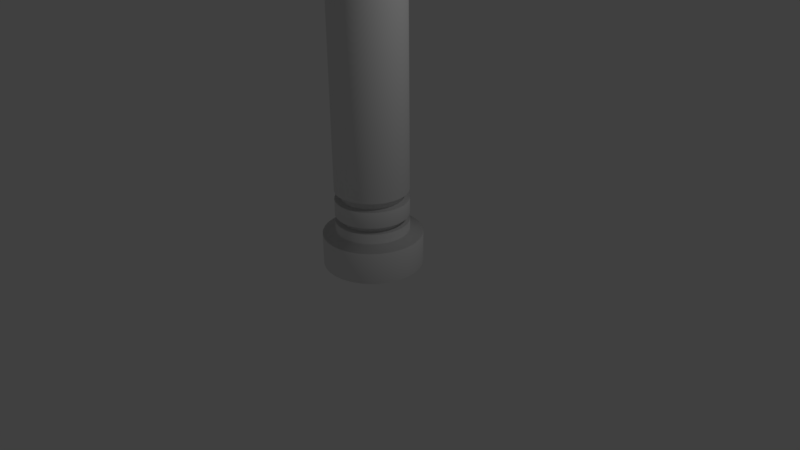 # Source: Column.blend  (saved by Blender 2.77.0; exported with 4.5.12 LTS)
import bpy
from mathutils import Matrix  # noqa: F401  (used for matrix-valued properties, if any)

bpy.ops.wm.read_factory_settings(use_empty=True)
scene = bpy.context.scene
scene.name = 'Scene'

# ---- collections
col_collection_1 = bpy.data.collections.new('Collection 1'); scene.collection.children.link(col_collection_1)

# ---- world
world_world = bpy.data.worlds.new('World'); scene.world = world_world
world_world.color = (0.05088, 0.05088, 0.05088)
world_world.use_sun_shadow = False
world_world.sun_shadow_jitter_overblur = 0.0
world_world.cycles.sampling_method = 'MANUAL'

# ---- cameras
cam_camera = bpy.data.cameras.new('Camera')
cam_camera.clip_end = 100.0
cam_camera.lens = 35.0
cam_camera.sensor_width = 32.0
cam_camera.sensor_height = 18.0
cam_camera.ortho_scale = 7.314
cam_camera.dof.focus_distance = 0.0
cam_camera.dof.aperture_fstop = 128.0

# ---- lights
light_lamp = bpy.data.lights.new('Lamp', 'POINT')
light_lamp.transmission_factor = 0.0
light_lamp.cutoff_distance = 30.0
light_lamp.energy = 100.0
light_lamp.shadow_buffer_clip_start = 1.001
light_lamp.shadow_soft_size = 0.1
light_lamp.shadow_maximum_resolution = 0.006
light_lamp.use_absolute_resolution = True

# ---- meshes
me_cylinder = bpy.data.meshes.new('Cylinder')
me_cylinder.from_pydata([(0.0, 1.0, 1.0), (0.1951, 0.9808, 1.0), (0.3827, 0.9239, 1.0), (0.5556, 0.8315, 1.0), (0.7071, 0.7071, 1.0), (0.8315, 0.5556, 1.0), (0.9239, 0.3827, 1.0), (0.9808, 0.1951, 1.0), (1.0, 7.55e-08, 1.0), (0.9808, -0.1951, 1.0), (0.9239, -0.3827, 1.0), (0.8315, -0.5556, 1.0), (0.7071, -0.7071, 1.0), (0.5556, -0.8315, 1.0), (0.3827, -0.9239, 1.0), (0.1951, -0.9808, 1.0), (-3.258e-07, -1.0, 1.0), (-0.1951, -0.9808, 1.0), (-0.3827, -0.9239, 1.0), (-0.5556, -0.8315, 1.0), (-0.7071, -0.7071, 1.0), (-0.8315, -0.5556, 1.0), (-0.9239, -0.3827, 1.0), (-0.9808, -0.1951, 1.0), (-1.0, 9.656e-07, 1.0), (-0.9808, 0.1951, 1.0), (-0.9239, 0.3827, 1.0), (-0.8315, 0.5556, 1.0), (-0.7071, 0.7071, 1.0), (-0.5556, 0.8315, 1.0), (-0.3827, 0.9239, 1.0), (-0.1951, 0.9808, 1.0), (0.0, 1.0, 0.8232), (0.1951, 0.9808, 0.8232), (0.3827, 0.9239, 0.8232), (0.5556, 0.8315, 0.8232), (0.7071, 0.7071, 0.8232), (0.8315, 0.5556, 0.8232), (0.9239, 0.3827, 0.8232), (0.9808, 0.1951, 0.8232), (1.0, 7.55e-08, 0.8232), (0.9808, -0.1951, 0.8232), (0.9239, -0.3827, 0.8232), (0.8315, -0.5556, 0.8232), (0.7071, -0.7071, 0.8232), (0.5556, -0.8315, 0.8232), (0.3827, -0.9239, 0.8232), (0.1951, -0.9808, 0.8232), (-3.258e-07, -1.0, 0.8232), (-0.1951, -0.9808, 0.8232), (-0.3827, -0.9239, 0.8232), (-0.5556, -0.8315, 0.8232), (-0.7071, -0.7071, 0.8232), (-0.8315, -0.5556, 0.8232), (-0.9239, -0.3827, 0.8232), (-0.9808, -0.1951, 0.8232), (-1.0, 9.656e-07, 0.8232), (-0.9808, 0.1951, 0.8232), (-0.9239, 0.3827, 0.8232), (-0.8315, 0.5556, 0.8232), (-0.7071, 0.7071, 0.8232), (-0.5556, 0.8315, 0.8232), (-0.3827, 0.9239, 0.8232), (-0.1951, 0.9808, 0.8232), (0.2643, 1.329, 0.997), (-3.508e-08, 1.355, 0.997), (-3.508e-08, 1.355, 0.8411), (0.5184, 1.252, 0.997), (0.7527, 1.126, 0.997), (0.958, 0.958, 0.997), (1.126, 0.7527, 0.997), (1.252, 0.5184, 0.997), (1.329, 0.2643, 0.997), (1.355, -1.973e-09, 0.997), (1.329, -0.2643, 0.997), (1.252, -0.5184, 0.997), (1.126, -0.7527, 0.997), (0.958, -0.958, 0.997), (0.7527, -1.126, 0.997), (0.5184, -1.252, 0.997), (0.2643, -1.329, 0.997), (-4.765e-07, -1.355, 0.997), (-0.2643, -1.329, 0.997), (-0.5184, -1.252, 0.997), (-0.7527, -1.126, 0.997), (-0.958, -0.958, 0.997), (-1.126, -0.7527, 0.997), (-1.252, -0.5184, 0.997), (-1.329, -0.2643, 0.997), (-1.355, 1.204e-06, 0.997), (-1.329, 0.2643, 0.997), (-1.252, 0.5184, 0.997), (-1.126, 0.7527, 0.997), (-0.958, 0.958, 0.997), (-0.7527, 1.126, 0.997), (-0.5184, 1.252, 0.997), (-0.2643, 1.329, 0.997), (0.2643, 1.329, 0.8411), (0.5184, 1.252, 0.8411), (0.7527, 1.126, 0.8411), (0.958, 0.958, 0.8411), (1.126, 0.7527, 0.8411), (1.252, 0.5184, 0.8411), (1.329, 0.2643, 0.8411), (1.355, -1.973e-09, 0.8411), (1.329, -0.2643, 0.8411), (1.252, -0.5184, 0.8411), (1.126, -0.7527, 0.8411), (0.958, -0.958, 0.8411), (0.7527, -1.126, 0.8411), (0.5184, -1.252, 0.8411), (0.2643, -1.329, 0.8411), (-4.765e-07, -1.355, 0.8411), (-0.2643, -1.329, 0.8411), (-0.5184, -1.252, 0.8411), (-0.7527, -1.126, 0.8411), (-0.958, -0.958, 0.8411), (-1.126, -0.7527, 0.8411), (-1.252, -0.5184, 0.8411), (-1.329, -0.2643, 0.8411), (-1.355, 1.204e-06, 0.8411), (-1.329, 0.2643, 0.8411), (-1.252, 0.5184, 0.8411), (-1.126, 0.7527, 0.8411), (-0.958, 0.958, 0.8411), (-0.7527, 1.126, 0.8411), (-0.5184, 1.252, 0.8411), (-0.2643, 1.329, 0.8411), (0.1951, 0.9808, 0.7745), (0.3827, 0.9239, 0.7745), (0.5556, 0.8315, 0.7745), (0.7071, 0.7071, 0.7745), (0.8315, 0.5556, 0.7745), (0.9239, 0.3827, 0.7745), (0.9808, 0.1951, 0.7745), (1.0, 7.55e-08, 0.7745), (0.9808, -0.1951, 0.7745), (0.9239, -0.3827, 0.7745), (0.8315, -0.5556, 0.7745), (0.7071, -0.7071, 0.7745), (0.5556, -0.8315, 0.7745), (0.3827, -0.9239, 0.7745), (0.1951, -0.9808, 0.7745), (-3.258e-07, -1.0, 0.7745), (-0.1951, -0.9808, 0.7745), (-0.3827, -0.9239, 0.7745), (-0.5556, -0.8315, 0.7745), (-0.7071, -0.7071, 0.7745), (-0.8315, -0.5556, 0.7745), (-0.9239, -0.3827, 0.7745), (-0.9808, -0.1951, 0.7745), (-1.0, 9.656e-07, 0.7745), (-0.9808, 0.1951, 0.7745), (-0.9239, 0.3827, 0.7745), (-0.8315, 0.5556, 0.7745), (-0.7071, 0.7071, 0.7745), (-0.5556, 0.8315, 0.7745), (-0.3827, 0.9239, 0.7745), (-0.1951, 0.9808, 0.7745), (0.0, 1.0, 0.7745), (0.1951, 0.9808, 0.7439), (0.3827, 0.9239, 0.7439), (0.5556, 0.8315, 0.7439), (0.7071, 0.7071, 0.7439), (0.8315, 0.5556, 0.7439), (0.9239, 0.3827, 0.7439), (0.9808, 0.1951, 0.7439), (1.0, 7.55e-08, 0.7439), (0.9808, -0.1951, 0.7439), (0.9239, -0.3827, 0.7439), (0.8315, -0.5556, 0.7439), (0.7071, -0.7071, 0.7439), (0.5556, -0.8315, 0.7439), (0.3827, -0.9239, 0.7439), (0.1951, -0.9808, 0.7439), (-3.258e-07, -1.0, 0.7439), (-0.1951, -0.9808, 0.7439), (-0.3827, -0.9239, 0.7439), (-0.5556, -0.8315, 0.7439), (-0.7071, -0.7071, 0.7439), (-0.8315, -0.5556, 0.7439), (-0.9239, -0.3827, 0.7439), (-0.9808, -0.1951, 0.7439), (-1.0, 9.656e-07, 0.7439), (-0.9808, 0.1951, 0.7439), (-0.9239, 0.3827, 0.7439), (-0.8315, 0.5556, 0.7439), (-0.7071, 0.7071, 0.7439), (-0.5556, 0.8315, 0.7439), (-0.3827, 0.9239, 0.7439), (-0.1951, 0.9808, 0.7439), (0.0, 1.0, 0.7439), (1.962e-08, 0.8351, 0.7464), (1.962e-08, 0.8351, 0.772), (0.1629, 0.819, 0.772), (0.3196, 0.7715, 0.772), (0.4639, 0.6943, 0.772), (0.5905, 0.5905, 0.772), (0.6943, 0.4639, 0.772), (0.7715, 0.3196, 0.772), (0.819, 0.1629, 0.772), (0.8351, 1.111e-07, 0.772), (0.819, -0.1629, 0.772), (0.7715, -0.3196, 0.772), (0.6943, -0.4639, 0.772), (0.5905, -0.5905, 0.772), (0.4639, -0.6943, 0.772), (0.3196, -0.7715, 0.772), (0.1629, -0.819, 0.772), (-2.525e-07, -0.8351, 0.772), (-0.1629, -0.819, 0.772), (-0.3196, -0.7715, 0.772), (-0.4639, -0.6943, 0.772), (-0.5905, -0.5905, 0.772), (-0.6943, -0.4639, 0.772), (-0.7715, -0.3196, 0.772), (-0.819, -0.1629, 0.772), (-0.8351, 8.544e-07, 0.772), (-0.819, 0.1629, 0.772), (-0.7715, 0.3196, 0.772), (-0.6943, 0.4639, 0.772), (-0.5905, 0.5905, 0.772), (-0.4639, 0.6943, 0.772), (-0.3196, 0.7715, 0.772), (-0.1629, 0.819, 0.772), (0.1629, 0.819, 0.7464), (0.3196, 0.7715, 0.7464), (0.4639, 0.6943, 0.7464), (0.5905, 0.5905, 0.7464), (0.6943, 0.4639, 0.7464), (0.7715, 0.3196, 0.7464), (0.819, 0.1629, 0.7464), (0.8351, 1.111e-07, 0.7464), (0.819, -0.1629, 0.7464), (0.7715, -0.3196, 0.7464), (0.6943, -0.4639, 0.7464), (0.5905, -0.5905, 0.7464), (0.4639, -0.6943, 0.7464), (0.3196, -0.7715, 0.7464), (0.1629, -0.819, 0.7464), (-2.525e-07, -0.8351, 0.7464), (-0.1629, -0.819, 0.7464), (-0.3196, -0.7715, 0.7464), (-0.4639, -0.6943, 0.7464), (-0.5905, -0.5905, 0.7464), (-0.6943, -0.4639, 0.7464), (-0.7715, -0.3196, 0.7464), (-0.819, -0.1629, 0.7464), (-0.8351, 8.544e-07, 0.7464), (-0.819, 0.1629, 0.7464), (-0.7715, 0.3196, 0.7464), (-0.6943, 0.4639, 0.7464), (-0.5905, 0.5905, 0.7464), (-0.4639, 0.6943, 0.7464), (-0.3196, 0.7715, 0.7464), (-0.1629, 0.819, 0.7464), (0.1951, 0.9808, 0.6641), (0.3827, 0.9239, 0.6641), (0.5556, 0.8315, 0.6641), (0.7071, 0.7071, 0.6641), (0.8315, 0.5556, 0.6641), (0.9239, 0.3827, 0.6641), (0.9808, 0.1951, 0.6641), (1.0, 7.55e-08, 0.6641), (0.9808, -0.1951, 0.6641), (0.9239, -0.3827, 0.6641), (0.8315, -0.5556, 0.6641), (0.7071, -0.7071, 0.6641), (0.5556, -0.8315, 0.6641), (0.3827, -0.9239, 0.6641), (0.1951, -0.9808, 0.6641), (-3.258e-07, -1.0, 0.6641), (-0.1951, -0.9808, 0.6641), (-0.3827, -0.9239, 0.6641), (-0.5556, -0.8315, 0.6641), (-0.7071, -0.7071, 0.6641), (-0.8315, -0.5556, 0.6641), (-0.9239, -0.3827, 0.6641), (-0.9808, -0.1951, 0.6641), (-1.0, 9.656e-07, 0.6641), (-0.9808, 0.1951, 0.6641), (-0.9239, 0.3827, 0.6641), (-0.8315, 0.5556, 0.6641), (-0.7071, 0.7071, 0.6641), (-0.5556, 0.8315, 0.6641), (-0.3827, 0.9239, 0.6641), (-0.1951, 0.9808, 0.6641), (0.0, 1.0, 0.6641), (0.1951, 0.9808, 0.6212), (0.3827, 0.9239, 0.6212), (0.5556, 0.8315, 0.6212), (0.7071, 0.7071, 0.6212), (0.8315, 0.5556, 0.6212), (0.9239, 0.3827, 0.6212), (0.9808, 0.1951, 0.6212), (1.0, 7.55e-08, 0.6212), (0.9808, -0.1951, 0.6212), (0.9239, -0.3827, 0.6212), (0.8315, -0.5556, 0.6212), (0.7071, -0.7071, 0.6212), (0.5556, -0.8315, 0.6212), (0.3827, -0.9239, 0.6212), (0.1951, -0.9808, 0.6212), (-3.258e-07, -1.0, 0.6212), (-0.1951, -0.9808, 0.6212), (-0.3827, -0.9239, 0.6212), (-0.5556, -0.8315, 0.6212), (-0.7071, -0.7071, 0.6212), (-0.8315, -0.5556, 0.6212), (-0.9239, -0.3827, 0.6212), (-0.9808, -0.1951, 0.6212), (-1.0, 9.656e-07, 0.6212), (-0.9808, 0.1951, 0.6212), (-0.9239, 0.3827, 0.6212), (-0.8315, 0.5556, 0.6212), (-0.7071, 0.7071, 0.6212), (-0.5556, 0.8315, 0.6212), (-0.3827, 0.9239, 0.6212), (-0.1951, 0.9808, 0.6212), (0.0, 1.0, 0.6212), (2.027e-08, 0.8297, 0.6249), (2.027e-08, 0.8297, 0.6605), (0.1619, 0.8137, 0.6605), (0.3175, 0.7665, 0.6605), (0.4609, 0.6898, 0.6605), (0.5867, 0.5867, 0.6605), (0.6898, 0.4609, 0.6605), (0.7665, 0.3175, 0.6605), (0.8137, 0.1619, 0.6605), (0.8297, 1.123e-07, 0.6605), (0.8137, -0.1619, 0.6605), (0.7665, -0.3175, 0.6605), (0.6898, -0.4609, 0.6605), (0.5867, -0.5867, 0.6605), (0.4609, -0.6898, 0.6605), (0.3175, -0.7665, 0.6605), (0.1619, -0.8137, 0.6605), (-2.501e-07, -0.8297, 0.6605), (-0.1619, -0.8137, 0.6605), (-0.3175, -0.7665, 0.6605), (-0.4609, -0.6898, 0.6605), (-0.5867, -0.5867, 0.6605), (-0.6898, -0.4609, 0.6605), (-0.7665, -0.3175, 0.6605), (-0.8137, -0.1619, 0.6605), (-0.8297, 8.508e-07, 0.6605), (-0.8137, 0.1619, 0.6605), (-0.7665, 0.3175, 0.6605), (-0.6898, 0.4609, 0.6605), (-0.5867, 0.5867, 0.6605), (-0.4609, 0.6898, 0.6605), (-0.3175, 0.7665, 0.6605), (-0.1619, 0.8137, 0.6605), (0.1619, 0.8137, 0.6249), (0.3175, 0.7665, 0.6249), (0.4609, 0.6898, 0.6249), (0.5867, 0.5867, 0.6249), (0.6898, 0.4609, 0.6249), (0.7665, 0.3175, 0.6249), (0.8137, 0.1619, 0.6249), (0.8297, 1.123e-07, 0.6249), (0.8137, -0.1619, 0.6249), (0.7665, -0.3175, 0.6249), (0.6898, -0.4609, 0.6249), (0.5867, -0.5867, 0.6249), (0.4609, -0.6898, 0.6249), (0.3175, -0.7665, 0.6249), (0.1619, -0.8137, 0.6249), (-2.501e-07, -0.8297, 0.6249), (-0.1619, -0.8137, 0.6249), (-0.3175, -0.7665, 0.6249), (-0.4609, -0.6898, 0.6249), (-0.5867, -0.5867, 0.6249), (-0.6898, -0.4609, 0.6249), (-0.7665, -0.3175, 0.6249), (-0.8137, -0.1619, 0.6249), (-0.8297, 8.508e-07, 0.6249), (-0.8137, 0.1619, 0.6249), (-0.7665, 0.3175, 0.6249), (-0.6898, 0.4609, 0.6249), (-0.5867, 0.5867, 0.6249), (-0.4609, 0.6898, 0.6249), (-0.3175, 0.7665, 0.6249), (-0.1619, 0.8137, 0.6249), (0.0, 1.0, -1.0), (0.1951, 0.9808, -1.0), (0.3827, 0.9239, -1.0), (0.5556, 0.8315, -1.0), (0.7071, 0.7071, -1.0), (0.8315, 0.5556, -1.0), (0.9239, 0.3827, -1.0), (0.9808, 0.1951, -1.0), (1.0, 7.55e-08, -1.0), (0.9808, -0.1951, -1.0), (0.9239, -0.3827, -1.0), (0.8315, -0.5556, -1.0), (0.7071, -0.7071, -1.0), (0.5556, -0.8315, -1.0), (0.3827, -0.9239, -1.0), (0.1951, -0.9808, -1.0), (-3.258e-07, -1.0, -1.0), (-0.1951, -0.9808, -1.0), (-0.3827, -0.9239, -1.0), (-0.5556, -0.8315, -1.0), (-0.7071, -0.7071, -1.0), (-0.8315, -0.5556, -1.0), (-0.9239, -0.3827, -1.0), (-0.9808, -0.1951, -1.0), (-1.0, 9.656e-07, -1.0), (-0.9808, 0.1951, -1.0), (-0.9239, 0.3827, -1.0), (-0.8315, 0.5556, -1.0), (-0.7071, 0.7071, -1.0), (-0.5556, 0.8315, -1.0), (-0.3827, 0.9239, -1.0), (-0.1951, 0.9808, -1.0), (0.0, 1.0, 0.0), (0.1951, 0.9808, 0.0), (0.3827, 0.9239, 0.0), (0.5556, 0.8315, 0.0), (0.7071, 0.7071, 0.0), (0.8315, 0.5556, 0.0), (0.9239, 0.3827, 0.0), (0.9808, 0.1951, 0.0), (1.0, 7.55e-08, 0.0), (0.9808, -0.1951, 0.0), (0.9239, -0.3827, 0.0), (0.8315, -0.5556, 0.0), (0.7071, -0.7071, 0.0), (0.5556, -0.8315, 0.0), (0.3827, -0.9239, 0.0), (0.1951, -0.9808, 0.0), (-3.258e-07, -1.0, 0.0), (-0.1951, -0.9808, 0.0), (-0.3827, -0.9239, 0.0), (-0.5556, -0.8315, 0.0), (-0.7071, -0.7071, 0.0), (-0.8315, -0.5556, 0.0), (-0.9239, -0.3827, 0.0), (-0.9808, -0.1951, 0.0), (-1.0, 9.656e-07, 0.0), (-0.9808, 0.1951, 0.0), (-0.9239, 0.3827, 0.0), (-0.8315, 0.5556, 0.0), (-0.7071, 0.7071, 0.0), (-0.5556, 0.8315, 0.0), (-0.3827, 0.9239, 0.0), (-0.1951, 0.9808, 0.0), (0.0, 1.0, -0.8232), (0.1951, 0.9808, -0.8232), (0.3827, 0.9239, -0.8232), (0.5556, 0.8315, -0.8232), (0.7071, 0.7071, -0.8232), (0.8315, 0.5556, -0.8232), (0.9239, 0.3827, -0.8232), (0.9808, 0.1951, -0.8232), (1.0, 7.55e-08, -0.8232), (0.9808, -0.1951, -0.8232), (0.9239, -0.3827, -0.8232), (0.8315, -0.5556, -0.8232), (0.7071, -0.7071, -0.8232), (0.5556, -0.8315, -0.8232), (0.3827, -0.9239, -0.8232), (0.1951, -0.9808, -0.8232), (-3.258e-07, -1.0, -0.8232), (-0.1951, -0.9808, -0.8232), (-0.3827, -0.9239, -0.8232), (-0.5556, -0.8315, -0.8232), (-0.7071, -0.7071, -0.8232), (-0.8315, -0.5556, -0.8232), (-0.9239, -0.3827, -0.8232), (-0.9808, -0.1951, -0.8232), (-1.0, 9.656e-07, -0.8232), (-0.9808, 0.1951, -0.8232), (-0.9239, 0.3827, -0.8232), (-0.8315, 0.5556, -0.8232), (-0.7071, 0.7071, -0.8232), (-0.5556, 0.8315, -0.8232), (-0.3827, 0.9239, -0.8232), (-0.1951, 0.9808, -0.8232), (0.2643, 1.329, -0.997), (-3.508e-08, 1.355, -0.997), (-3.508e-08, 1.355, -0.8411), (0.5184, 1.252, -0.997), (0.7527, 1.126, -0.997), (0.958, 0.958, -0.997), (1.126, 0.7527, -0.997), (1.252, 0.5184, -0.997), (1.329, 0.2643, -0.997), (1.355, -1.973e-09, -0.997), (1.329, -0.2643, -0.997), (1.252, -0.5184, -0.997), (1.126, -0.7527, -0.997), (0.958, -0.958, -0.997), (0.7527, -1.126, -0.997), (0.5184, -1.252, -0.997), (0.2643, -1.329, -0.997), (-4.765e-07, -1.355, -0.997), (-0.2643, -1.329, -0.997), (-0.5184, -1.252, -0.997), (-0.7527, -1.126, -0.997), (-0.958, -0.958, -0.997), (-1.126, -0.7527, -0.997), (-1.252, -0.5184, -0.997), (-1.329, -0.2643, -0.997), (-1.355, 1.204e-06, -0.997), (-1.329, 0.2643, -0.997), (-1.252, 0.5184, -0.997), (-1.126, 0.7527, -0.997), (-0.958, 0.958, -0.997), (-0.7527, 1.126, -0.997), (-0.5184, 1.252, -0.997), (-0.2643, 1.329, -0.997), (0.2643, 1.329, -0.8411), (0.5184, 1.252, -0.8411), (0.7527, 1.126, -0.8411), (0.958, 0.958, -0.8411), (1.126, 0.7527, -0.8411), (1.252, 0.5184, -0.8411), (1.329, 0.2643, -0.8411), (1.355, -1.973e-09, -0.8411), (1.329, -0.2643, -0.8411), (1.252, -0.5184, -0.8411), (1.126, -0.7527, -0.8411), (0.958, -0.958, -0.8411), (0.7527, -1.126, -0.8411), (0.5184, -1.252, -0.8411), (0.2643, -1.329, -0.8411), (-4.765e-07, -1.355, -0.8411), (-0.2643, -1.329, -0.8411), (-0.5184, -1.252, -0.8411), (-0.7527, -1.126, -0.8411), (-0.958, -0.958, -0.8411), (-1.126, -0.7527, -0.8411), (-1.252, -0.5184, -0.8411), (-1.329, -0.2643, -0.8411), (-1.355, 1.204e-06, -0.8411), (-1.329, 0.2643, -0.8411), (-1.252, 0.5184, -0.8411), (-1.126, 0.7527, -0.8411), (-0.958, 0.958, -0.8411), (-0.7527, 1.126, -0.8411), (-0.5184, 1.252, -0.8411), (-0.2643, 1.329, -0.8411), (0.1951, 0.9808, -0.7745), (0.3827, 0.9239, -0.7745), (0.5556, 0.8315, -0.7745), (0.7071, 0.7071, -0.7745), (0.8315, 0.5556, -0.7745), (0.9239, 0.3827, -0.7745), (0.9808, 0.1951, -0.7745), (1.0, 7.55e-08, -0.7745), (0.9808, -0.1951, -0.7745), (0.9239, -0.3827, -0.7745), (0.8315, -0.5556, -0.7745), (0.7071, -0.7071, -0.7745), (0.5556, -0.8315, -0.7745), (0.3827, -0.9239, -0.7745), (0.1951, -0.9808, -0.7745), (-3.258e-07, -1.0, -0.7745), (-0.1951, -0.9808, -0.7745), (-0.3827, -0.9239, -0.7745), (-0.5556, -0.8315, -0.7745), (-0.7071, -0.7071, -0.7745), (-0.8315, -0.5556, -0.7745), (-0.9239, -0.3827, -0.7745), (-0.9808, -0.1951, -0.7745), (-1.0, 9.656e-07, -0.7745), (-0.9808, 0.1951, -0.7745), (-0.9239, 0.3827, -0.7745), (-0.8315, 0.5556, -0.7745), (-0.7071, 0.7071, -0.7745), (-0.5556, 0.8315, -0.7745), (-0.3827, 0.9239, -0.7745), (-0.1951, 0.9808, -0.7745), (0.0, 1.0, -0.7745), (0.1951, 0.9808, -0.7439), (0.3827, 0.9239, -0.7439), (0.5556, 0.8315, -0.7439), (0.7071, 0.7071, -0.7439), (0.8315, 0.5556, -0.7439), (0.9239, 0.3827, -0.7439), (0.9808, 0.1951, -0.7439), (1.0, 7.55e-08, -0.7439), (0.9808, -0.1951, -0.7439), (0.9239, -0.3827, -0.7439), (0.8315, -0.5556, -0.7439), (0.7071, -0.7071, -0.7439), (0.5556, -0.8315, -0.7439), (0.3827, -0.9239, -0.7439), (0.1951, -0.9808, -0.7439), (-3.258e-07, -1.0, -0.7439), (-0.1951, -0.9808, -0.7439), (-0.3827, -0.9239, -0.7439), (-0.5556, -0.8315, -0.7439), (-0.7071, -0.7071, -0.7439), (-0.8315, -0.5556, -0.7439), (-0.9239, -0.3827, -0.7439), (-0.9808, -0.1951, -0.7439), (-1.0, 9.656e-07, -0.7439), (-0.9808, 0.1951, -0.7439), (-0.9239, 0.3827, -0.7439), (-0.8315, 0.5556, -0.7439), (-0.7071, 0.7071, -0.7439), (-0.5556, 0.8315, -0.7439), (-0.3827, 0.9239, -0.7439), (-0.1951, 0.9808, -0.7439), (0.0, 1.0, -0.7439), (1.962e-08, 0.8351, -0.7464), (1.962e-08, 0.8351, -0.772), (0.1629, 0.819, -0.772), (0.3196, 0.7715, -0.772), (0.4639, 0.6943, -0.772), (0.5905, 0.5905, -0.772), (0.6943, 0.4639, -0.772), (0.7715, 0.3196, -0.772), (0.819, 0.1629, -0.772), (0.8351, 1.111e-07, -0.772), (0.819, -0.1629, -0.772), (0.7715, -0.3196, -0.772), (0.6943, -0.4639, -0.772), (0.5905, -0.5905, -0.772), (0.4639, -0.6943, -0.772), (0.3196, -0.7715, -0.772), (0.1629, -0.819, -0.772), (-2.525e-07, -0.8351, -0.772), (-0.1629, -0.819, -0.772), (-0.3196, -0.7715, -0.772), (-0.4639, -0.6943, -0.772), (-0.5905, -0.5905, -0.772), (-0.6943, -0.4639, -0.772), (-0.7715, -0.3196, -0.772), (-0.819, -0.1629, -0.772), (-0.8351, 8.544e-07, -0.772), (-0.819, 0.1629, -0.772), (-0.7715, 0.3196, -0.772), (-0.6943, 0.4639, -0.772), (-0.5905, 0.5905, -0.772), (-0.4639, 0.6943, -0.772), (-0.3196, 0.7715, -0.772), (-0.1629, 0.819, -0.772), (0.1629, 0.819, -0.7464), (0.3196, 0.7715, -0.7464), (0.4639, 0.6943, -0.7464), (0.5905, 0.5905, -0.7464), (0.6943, 0.4639, -0.7464), (0.7715, 0.3196, -0.7464), (0.819, 0.1629, -0.7464), (0.8351, 1.111e-07, -0.7464), (0.819, -0.1629, -0.7464), (0.7715, -0.3196, -0.7464), (0.6943, -0.4639, -0.7464), (0.5905, -0.5905, -0.7464), (0.4639, -0.6943, -0.7464), (0.3196, -0.7715, -0.7464), (0.1629, -0.819, -0.7464), (-2.525e-07, -0.8351, -0.7464), (-0.1629, -0.819, -0.7464), (-0.3196, -0.7715, -0.7464), (-0.4639, -0.6943, -0.7464), (-0.5905, -0.5905, -0.7464), (-0.6943, -0.4639, -0.7464), (-0.7715, -0.3196, -0.7464), (-0.819, -0.1629, -0.7464), (-0.8351, 8.544e-07, -0.7464), (-0.819, 0.1629, -0.7464), (-0.7715, 0.3196, -0.7464), (-0.6943, 0.4639, -0.7464), (-0.5905, 0.5905, -0.7464), (-0.4639, 0.6943, -0.7464), (-0.3196, 0.7715, -0.7464), (-0.1629, 0.819, -0.7464), (0.1951, 0.9808, -0.6641), (0.3827, 0.9239, -0.6641), (0.5556, 0.8315, -0.6641), (0.7071, 0.7071, -0.6641), (0.8315, 0.5556, -0.6641), (0.9239, 0.3827, -0.6641), (0.9808, 0.1951, -0.6641), (1.0, 7.55e-08, -0.6641), (0.9808, -0.1951, -0.6641), (0.9239, -0.3827, -0.6641), (0.8315, -0.5556, -0.6641), (0.7071, -0.7071, -0.6641), (0.5556, -0.8315, -0.6641), (0.3827, -0.9239, -0.6641), (0.1951, -0.9808, -0.6641), (-3.258e-07, -1.0, -0.6641), (-0.1951, -0.9808, -0.6641), (-0.3827, -0.9239, -0.6641), (-0.5556, -0.8315, -0.6641), (-0.7071, -0.7071, -0.6641), (-0.8315, -0.5556, -0.6641), (-0.9239, -0.3827, -0.6641), (-0.9808, -0.1951, -0.6641), (-1.0, 9.656e-07, -0.6641), (-0.9808, 0.1951, -0.6641), (-0.9239, 0.3827, -0.6641), (-0.8315, 0.5556, -0.6641), (-0.7071, 0.7071, -0.6641), (-0.5556, 0.8315, -0.6641), (-0.3827, 0.9239, -0.6641), (-0.1951, 0.9808, -0.6641), (0.0, 1.0, -0.6641), (0.1951, 0.9808, -0.6212), (0.3827, 0.9239, -0.6212), (0.5556, 0.8315, -0.6212), (0.7071, 0.7071, -0.6212), (0.8315, 0.5556, -0.6212), (0.9239, 0.3827, -0.6212), (0.9808, 0.1951, -0.6212), (1.0, 7.55e-08, -0.6212), (0.9808, -0.1951, -0.6212), (0.9239, -0.3827, -0.6212), (0.8315, -0.5556, -0.6212), (0.7071, -0.7071, -0.6212), (0.5556, -0.8315, -0.6212), (0.3827, -0.9239, -0.6212), (0.1951, -0.9808, -0.6212), (-3.258e-07, -1.0, -0.6212), (-0.1951, -0.9808, -0.6212), (-0.3827, -0.9239, -0.6212), (-0.5556, -0.8315, -0.6212), (-0.7071, -0.7071, -0.6212), (-0.8315, -0.5556, -0.6212), (-0.9239, -0.3827, -0.6212), (-0.9808, -0.1951, -0.6212), (-1.0, 9.656e-07, -0.6212), (-0.9808, 0.1951, -0.6212), (-0.9239, 0.3827, -0.6212), (-0.8315, 0.5556, -0.6212), (-0.7071, 0.7071, -0.6212), (-0.5556, 0.8315, -0.6212), (-0.3827, 0.9239, -0.6212), (-0.1951, 0.9808, -0.6212), (0.0, 1.0, -0.6212), (2.027e-08, 0.8297, -0.6249), (2.027e-08, 0.8297, -0.6605), (0.1619, 0.8137, -0.6605), (0.3175, 0.7665, -0.6605), (0.4609, 0.6898, -0.6605), (0.5867, 0.5867, -0.6605), (0.6898, 0.4609, -0.6605), (0.7665, 0.3175, -0.6605), (0.8137, 0.1619, -0.6605), (0.8297, 1.123e-07, -0.6605), (0.8137, -0.1619, -0.6605), (0.7665, -0.3175, -0.6605), (0.6898, -0.4609, -0.6605), (0.5867, -0.5867, -0.6605), (0.4609, -0.6898, -0.6605), (0.3175, -0.7665, -0.6605), (0.1619, -0.8137, -0.6605), (-2.501e-07, -0.8297, -0.6605), (-0.1619, -0.8137, -0.6605), (-0.3175, -0.7665, -0.6605), (-0.4609, -0.6898, -0.6605), (-0.5867, -0.5867, -0.6605), (-0.6898, -0.4609, -0.6605), (-0.7665, -0.3175, -0.6605), (-0.8137, -0.1619, -0.6605), (-0.8297, 8.508e-07, -0.6605), (-0.8137, 0.1619, -0.6605), (-0.7665, 0.3175, -0.6605), (-0.6898, 0.4609, -0.6605), (-0.5867, 0.5867, -0.6605), (-0.4609, 0.6898, -0.6605), (-0.3175, 0.7665, -0.6605), (-0.1619, 0.8137, -0.6605), (0.1619, 0.8137, -0.6249), (0.3175, 0.7665, -0.6249), (0.4609, 0.6898, -0.6249), (0.5867, 0.5867, -0.6249), (0.6898, 0.4609, -0.6249), (0.7665, 0.3175, -0.6249), (0.8137, 0.1619, -0.6249), (0.8297, 1.123e-07, -0.6249), (0.8137, -0.1619, -0.6249), (0.7665, -0.3175, -0.6249), (0.6898, -0.4609, -0.6249), (0.5867, -0.5867, -0.6249), (0.4609, -0.6898, -0.6249), (0.3175, -0.7665, -0.6249), (0.1619, -0.8137, -0.6249), (-2.501e-07, -0.8297, -0.6249), (-0.1619, -0.8137, -0.6249), (-0.3175, -0.7665, -0.6249), (-0.4609, -0.6898, -0.6249), (-0.5867, -0.5867, -0.6249), (-0.6898, -0.4609, -0.6249), (-0.7665, -0.3175, -0.6249), (-0.8137, -0.1619, -0.6249), (-0.8297, 8.508e-07, -0.6249), (-0.8137, 0.1619, -0.6249), (-0.7665, 0.3175, -0.6249), (-0.6898, 0.4609, -0.6249), (-0.5867, 0.5867, -0.6249), (-0.4609, 0.6898, -0.6249), (-0.3175, 0.7665, -0.6249), (-0.1619, 0.8137, -0.6249)], [], [(52, 51, 115, 116), (8, 9, 74, 73), (53, 52, 116, 117), (7, 8, 73, 72), (54, 53, 117, 118), (6, 7, 72, 71), (55, 54, 118, 119), (5, 6, 71, 70), (31, 0, 65, 96), (56, 55, 119, 120), (4, 5, 70, 69), (30, 31, 96, 95), (57, 56, 120, 121), (3, 4, 69, 68), (29, 30, 95, 94), (2, 3, 68, 67), (58, 57, 121, 122), (28, 29, 94, 93), (1, 2, 67, 64), (59, 58, 122, 123), (27, 28, 93, 92), (33, 32, 66, 97), (60, 59, 123, 124), (26, 27, 92, 91), (34, 33, 97, 98), (61, 60, 124, 125), (0, 1, 64, 65), (25, 26, 91, 90), (35, 34, 98, 99), (62, 61, 125, 126), (1, 0, 31, 30, 29, 28, 27, 26, 25, 24, 23, 22, 21, 20, 19, 18, 17, 16, 15, 14, 13, 12, 11, 10, 9, 8, 7, 6, 5, 4, 3, 2), (24, 25, 90, 89), (36, 35, 99, 100), (158, 63, 32, 159), (157, 62, 63, 158), (156, 61, 62, 157), (155, 60, 61, 156), (154, 59, 60, 155), (153, 58, 59, 154), (152, 57, 58, 153), (151, 56, 57, 152), (150, 55, 56, 151), (149, 54, 55, 150), (148, 53, 54, 149), (147, 52, 53, 148), (146, 51, 52, 147), (145, 50, 51, 146), (144, 49, 50, 145), (143, 48, 49, 144), (142, 47, 48, 143), (141, 46, 47, 142), (140, 45, 46, 141), (139, 44, 45, 140), (138, 43, 44, 139), (137, 42, 43, 138), (136, 41, 42, 137), (135, 40, 41, 136), (134, 39, 40, 135), (133, 38, 39, 134), (132, 37, 38, 133), (131, 36, 37, 132), (130, 35, 36, 131), (129, 34, 35, 130), (128, 33, 34, 129), (159, 32, 33, 128), (66, 65, 64, 97), (97, 64, 67, 98), (98, 67, 68, 99), (99, 68, 69, 100), (100, 69, 70, 101), (101, 70, 71, 102), (102, 71, 72, 103), (103, 72, 73, 104), (104, 73, 74, 105), (105, 74, 75, 106), (106, 75, 76, 107), (107, 76, 77, 108), (108, 77, 78, 109), (109, 78, 79, 110), (110, 79, 80, 111), (111, 80, 81, 112), (112, 81, 82, 113), (113, 82, 83, 114), (114, 83, 84, 115), (115, 84, 85, 116), (116, 85, 86, 117), (117, 86, 87, 118), (118, 87, 88, 119), (119, 88, 89, 120), (120, 89, 90, 121), (121, 90, 91, 122), (122, 91, 92, 123), (123, 92, 93, 124), (124, 93, 94, 125), (125, 94, 95, 126), (126, 95, 96, 127), (127, 96, 65, 66), (9, 10, 75, 74), (51, 50, 114, 115), (10, 11, 76, 75), (50, 49, 113, 114), (11, 12, 77, 76), (49, 48, 112, 113), (12, 13, 78, 77), (48, 47, 111, 112), (47, 46, 110, 111), (13, 14, 79, 78), (46, 45, 109, 110), (14, 15, 80, 79), (45, 44, 108, 109), (15, 16, 81, 80), (44, 43, 107, 108), (16, 17, 82, 81), (43, 42, 106, 107), (17, 18, 83, 82), (42, 41, 105, 106), (18, 19, 84, 83), (41, 40, 104, 105), (19, 20, 85, 84), (40, 39, 103, 104), (20, 21, 86, 85), (39, 38, 102, 103), (21, 22, 87, 86), (38, 37, 101, 102), (22, 23, 88, 87), (32, 63, 127, 66), (37, 36, 100, 101), (23, 24, 89, 88), (63, 62, 126, 127), (171, 170, 235, 236), (132, 133, 199, 198), (158, 159, 193, 224), (172, 171, 236, 237), (131, 132, 198, 197), (157, 158, 224, 223), (173, 172, 237, 238), (130, 131, 197, 196), (156, 157, 223, 222), (174, 173, 238, 239), (129, 130, 196, 195), (155, 156, 222, 221), (175, 174, 239, 240), (128, 129, 195, 194), (154, 155, 221, 220), (176, 175, 240, 241), (159, 128, 194, 193), (153, 154, 220, 219), (177, 176, 241, 242), (152, 153, 219, 218), (178, 177, 242, 243), (151, 152, 218, 217), (179, 178, 243, 244), (150, 151, 217, 216), (180, 179, 244, 245), (149, 150, 216, 215), (181, 180, 245, 246), (148, 149, 215, 214), (182, 181, 246, 247), (147, 148, 214, 213), (183, 182, 247, 248), (146, 147, 213, 212), (286, 190, 191, 287), (285, 189, 190, 286), (284, 188, 189, 285), (283, 187, 188, 284), (282, 186, 187, 283), (281, 185, 186, 282), (280, 184, 185, 281), (279, 183, 184, 280), (278, 182, 183, 279), (277, 181, 182, 278), (276, 180, 181, 277), (275, 179, 180, 276), (274, 178, 179, 275), (273, 177, 178, 274), (272, 176, 177, 273), (271, 175, 176, 272), (270, 174, 175, 271), (269, 173, 174, 270), (268, 172, 173, 269), (267, 171, 172, 268), (266, 170, 171, 267), (265, 169, 170, 266), (264, 168, 169, 265), (263, 167, 168, 264), (262, 166, 167, 263), (261, 165, 166, 262), (260, 164, 165, 261), (259, 163, 164, 260), (258, 162, 163, 259), (257, 161, 162, 258), (256, 160, 161, 257), (287, 191, 160, 256), (192, 193, 194, 225), (225, 194, 195, 226), (226, 195, 196, 227), (227, 196, 197, 228), (228, 197, 198, 229), (229, 198, 199, 230), (230, 199, 200, 231), (231, 200, 201, 232), (232, 201, 202, 233), (233, 202, 203, 234), (234, 203, 204, 235), (235, 204, 205, 236), (236, 205, 206, 237), (237, 206, 207, 238), (238, 207, 208, 239), (239, 208, 209, 240), (240, 209, 210, 241), (241, 210, 211, 242), (242, 211, 212, 243), (243, 212, 213, 244), (244, 213, 214, 245), (245, 214, 215, 246), (246, 215, 216, 247), (247, 216, 217, 248), (248, 217, 218, 249), (249, 218, 219, 250), (250, 219, 220, 251), (251, 220, 221, 252), (252, 221, 222, 253), (253, 222, 223, 254), (254, 223, 224, 255), (255, 224, 193, 192), (133, 134, 200, 199), (170, 169, 234, 235), (134, 135, 201, 200), (169, 168, 233, 234), (135, 136, 202, 201), (168, 167, 232, 233), (136, 137, 203, 202), (167, 166, 231, 232), (137, 138, 204, 203), (166, 165, 230, 231), (138, 139, 205, 204), (165, 164, 229, 230), (191, 190, 255, 192), (139, 140, 206, 205), (164, 163, 228, 229), (190, 189, 254, 255), (140, 141, 207, 206), (163, 162, 227, 228), (189, 188, 253, 254), (141, 142, 208, 207), (162, 161, 226, 227), (188, 187, 252, 253), (142, 143, 209, 208), (161, 160, 225, 226), (187, 186, 251, 252), (143, 144, 210, 209), (160, 191, 192, 225), (186, 185, 250, 251), (144, 145, 211, 210), (185, 184, 249, 250), (145, 146, 212, 211), (184, 183, 248, 249), (293, 292, 357, 358), (266, 267, 333, 332), (294, 293, 358, 359), (265, 266, 332, 331), (295, 294, 359, 360), (264, 265, 331, 330), (296, 295, 360, 361), (263, 264, 330, 329), (297, 296, 361, 362), (262, 263, 329, 328), (298, 297, 362, 363), (261, 262, 328, 327), (299, 298, 363, 364), (260, 261, 327, 326), (286, 287, 321, 352), (300, 299, 364, 365), (259, 260, 326, 325), (285, 286, 352, 351), (301, 300, 365, 366), (258, 259, 325, 324), (284, 285, 351, 350), (302, 301, 366, 367), (257, 258, 324, 323), (283, 284, 350, 349), (303, 302, 367, 368), (256, 257, 323, 322), (282, 283, 349, 348), (304, 303, 368, 369), (287, 256, 322, 321), (281, 282, 348, 347), (305, 304, 369, 370), (280, 281, 347, 346), (447, 318, 319, 416), (446, 317, 318, 447), (445, 316, 317, 446), (444, 315, 316, 445), (443, 314, 315, 444), (442, 313, 314, 443), (441, 312, 313, 442), (440, 311, 312, 441), (439, 310, 311, 440), (438, 309, 310, 439), (437, 308, 309, 438), (436, 307, 308, 437), (435, 306, 307, 436), (434, 305, 306, 435), (433, 304, 305, 434), (432, 303, 304, 433), (431, 302, 303, 432), (430, 301, 302, 431), (429, 300, 301, 430), (428, 299, 300, 429), (427, 298, 299, 428), (426, 297, 298, 427), (425, 296, 297, 426), (424, 295, 296, 425), (423, 294, 295, 424), (422, 293, 294, 423), (421, 292, 293, 422), (420, 291, 292, 421), (419, 290, 291, 420), (418, 289, 290, 419), (417, 288, 289, 418), (416, 319, 288, 417), (320, 321, 322, 353), (353, 322, 323, 354), (354, 323, 324, 355), (355, 324, 325, 356), (356, 325, 326, 357), (357, 326, 327, 358), (358, 327, 328, 359), (359, 328, 329, 360), (360, 329, 330, 361), (361, 330, 331, 362), (362, 331, 332, 363), (363, 332, 333, 364), (364, 333, 334, 365), (365, 334, 335, 366), (366, 335, 336, 367), (367, 336, 337, 368), (368, 337, 338, 369), (369, 338, 339, 370), (370, 339, 340, 371), (371, 340, 341, 372), (372, 341, 342, 373), (373, 342, 343, 374), (374, 343, 344, 375), (375, 344, 345, 376), (376, 345, 346, 377), (377, 346, 347, 378), (378, 347, 348, 379), (379, 348, 349, 380), (380, 349, 350, 381), (381, 350, 351, 382), (382, 351, 352, 383), (383, 352, 321, 320), (319, 318, 383, 320), (267, 268, 334, 333), (292, 291, 356, 357), (318, 317, 382, 383), (268, 269, 335, 334), (291, 290, 355, 356), (317, 316, 381, 382), (269, 270, 336, 335), (290, 289, 354, 355), (316, 315, 380, 381), (270, 271, 337, 336), (289, 288, 353, 354), (315, 314, 379, 380), (271, 272, 338, 337), (288, 319, 320, 353), (314, 313, 378, 379), (272, 273, 339, 338), (313, 312, 377, 378), (273, 274, 340, 339), (312, 311, 376, 377), (274, 275, 341, 340), (311, 310, 375, 376), (275, 276, 342, 341), (310, 309, 374, 375), (276, 277, 343, 342), (309, 308, 373, 374), (277, 278, 344, 343), (308, 307, 372, 373), (278, 279, 345, 344), (307, 306, 371, 372), (279, 280, 346, 345), (306, 305, 370, 371), (468, 532, 531, 467), (392, 489, 490, 393), (469, 533, 532, 468), (391, 488, 489, 392), (470, 534, 533, 469), (390, 487, 488, 391), (471, 535, 534, 470), (389, 486, 487, 390), (415, 512, 481, 384), (472, 536, 535, 471), (388, 485, 486, 389), (414, 511, 512, 415), (473, 537, 536, 472), (387, 484, 485, 388), (413, 510, 511, 414), (386, 483, 484, 387), (474, 538, 537, 473), (412, 509, 510, 413), (385, 480, 483, 386), (475, 539, 538, 474), (411, 508, 509, 412), (449, 513, 482, 448), (476, 540, 539, 475), (410, 507, 508, 411), (450, 514, 513, 449), (477, 541, 540, 476), (384, 481, 480, 385), (409, 506, 507, 410), (451, 515, 514, 450), (478, 542, 541, 477), (385, 386, 387, 388, 389, 390, 391, 392, 393, 394, 395, 396, 397, 398, 399, 400, 401, 402, 403, 404, 405, 406, 407, 408, 409, 410, 411, 412, 413, 414, 415, 384), (408, 505, 506, 409), (452, 516, 515, 451), (574, 575, 448, 479), (573, 574, 479, 478), (572, 573, 478, 477), (571, 572, 477, 476), (570, 571, 476, 475), (569, 570, 475, 474), (568, 569, 474, 473), (567, 568, 473, 472), (566, 567, 472, 471), (565, 566, 471, 470), (564, 565, 470, 469), (563, 564, 469, 468), (562, 563, 468, 467), (561, 562, 467, 466), (560, 561, 466, 465), (559, 560, 465, 464), (558, 559, 464, 463), (557, 558, 463, 462), (556, 557, 462, 461), (555, 556, 461, 460), (554, 555, 460, 459), (553, 554, 459, 458), (552, 553, 458, 457), (551, 552, 457, 456), (550, 551, 456, 455), (549, 550, 455, 454), (548, 549, 454, 453), (547, 548, 453, 452), (546, 547, 452, 451), (545, 546, 451, 450), (544, 545, 450, 449), (575, 544, 449, 448), (482, 513, 480, 481), (513, 514, 483, 480), (514, 515, 484, 483), (515, 516, 485, 484), (516, 517, 486, 485), (517, 518, 487, 486), (518, 519, 488, 487), (519, 520, 489, 488), (520, 521, 490, 489), (521, 522, 491, 490), (522, 523, 492, 491), (523, 524, 493, 492), (524, 525, 494, 493), (525, 526, 495, 494), (526, 527, 496, 495), (527, 528, 497, 496), (528, 529, 498, 497), (529, 530, 499, 498), (530, 531, 500, 499), (531, 532, 501, 500), (532, 533, 502, 501), (533, 534, 503, 502), (534, 535, 504, 503), (535, 536, 505, 504), (536, 537, 506, 505), (537, 538, 507, 506), (538, 539, 508, 507), (539, 540, 509, 508), (540, 541, 510, 509), (541, 542, 511, 510), (542, 543, 512, 511), (543, 482, 481, 512), (393, 490, 491, 394), (467, 531, 530, 466), (394, 491, 492, 395), (466, 530, 529, 465), (395, 492, 493, 396), (465, 529, 528, 464), (396, 493, 494, 397), (464, 528, 527, 463), (463, 527, 526, 462), (397, 494, 495, 398), (462, 526, 525, 461), (398, 495, 496, 399), (461, 525, 524, 460), (399, 496, 497, 400), (460, 524, 523, 459), (400, 497, 498, 401), (459, 523, 522, 458), (401, 498, 499, 402), (458, 522, 521, 457), (402, 499, 500, 403), (457, 521, 520, 456), (403, 500, 501, 404), (456, 520, 519, 455), (404, 501, 502, 405), (455, 519, 518, 454), (405, 502, 503, 406), (454, 518, 517, 453), (406, 503, 504, 407), (448, 482, 543, 479), (453, 517, 516, 452), (407, 504, 505, 408), (479, 543, 542, 478), (587, 652, 651, 586), (548, 614, 615, 549), (574, 640, 609, 575), (588, 653, 652, 587), (547, 613, 614, 548), (573, 639, 640, 574), (589, 654, 653, 588), (546, 612, 613, 547), (572, 638, 639, 573), (590, 655, 654, 589), (545, 611, 612, 546), (571, 637, 638, 572), (591, 656, 655, 590), (544, 610, 611, 545), (570, 636, 637, 571), (592, 657, 656, 591), (575, 609, 610, 544), (569, 635, 636, 570), (593, 658, 657, 592), (568, 634, 635, 569), (594, 659, 658, 593), (567, 633, 634, 568), (595, 660, 659, 594), (566, 632, 633, 567), (596, 661, 660, 595), (565, 631, 632, 566), (597, 662, 661, 596), (564, 630, 631, 565), (598, 663, 662, 597), (563, 629, 630, 564), (599, 664, 663, 598), (562, 628, 629, 563), (702, 703, 607, 606), (701, 702, 606, 605), (700, 701, 605, 604), (699, 700, 604, 603), (698, 699, 603, 602), (697, 698, 602, 601), (696, 697, 601, 600), (695, 696, 600, 599), (694, 695, 599, 598), (693, 694, 598, 597), (692, 693, 597, 596), (691, 692, 596, 595), (690, 691, 595, 594), (689, 690, 594, 593), (688, 689, 593, 592), (687, 688, 592, 591), (686, 687, 591, 590), (685, 686, 590, 589), (684, 685, 589, 588), (683, 684, 588, 587), (682, 683, 587, 586), (681, 682, 586, 585), (680, 681, 585, 584), (679, 680, 584, 583), (678, 679, 583, 582), (677, 678, 582, 581), (676, 677, 581, 580), (675, 676, 580, 579), (674, 675, 579, 578), (673, 674, 578, 577), (672, 673, 577, 576), (703, 672, 576, 607), (608, 641, 610, 609), (641, 642, 611, 610), (642, 643, 612, 611), (643, 644, 613, 612), (644, 645, 614, 613), (645, 646, 615, 614), (646, 647, 616, 615), (647, 648, 617, 616), (648, 649, 618, 617), (649, 650, 619, 618), (650, 651, 620, 619), (651, 652, 621, 620), (652, 653, 622, 621), (653, 654, 623, 622), (654, 655, 624, 623), (655, 656, 625, 624), (656, 657, 626, 625), (657, 658, 627, 626), (658, 659, 628, 627), (659, 660, 629, 628), (660, 661, 630, 629), (661, 662, 631, 630), (662, 663, 632, 631), (663, 664, 633, 632), (664, 665, 634, 633), (665, 666, 635, 634), (666, 667, 636, 635), (667, 668, 637, 636), (668, 669, 638, 637), (669, 670, 639, 638), (670, 671, 640, 639), (671, 608, 609, 640), (549, 615, 616, 550), (586, 651, 650, 585), (550, 616, 617, 551), (585, 650, 649, 584), (551, 617, 618, 552), (584, 649, 648, 583), (552, 618, 619, 553), (583, 648, 647, 582), (553, 619, 620, 554), (582, 647, 646, 581), (554, 620, 621, 555), (581, 646, 645, 580), (607, 608, 671, 606), (555, 621, 622, 556), (580, 645, 644, 579), (606, 671, 670, 605), (556, 622, 623, 557), (579, 644, 643, 578), (605, 670, 669, 604), (557, 623, 624, 558), (578, 643, 642, 577), (604, 669, 668, 603), (558, 624, 625, 559), (577, 642, 641, 576), (603, 668, 667, 602), (559, 625, 626, 560), (576, 641, 608, 607), (602, 667, 666, 601), (560, 626, 627, 561), (601, 666, 665, 600), (561, 627, 628, 562), (600, 665, 664, 599), (709, 774, 773, 708), (682, 748, 749, 683), (710, 775, 774, 709), (681, 747, 748, 682), (711, 776, 775, 710), (680, 746, 747, 681), (712, 777, 776, 711), (679, 745, 746, 680), (713, 778, 777, 712), (678, 744, 745, 679), (714, 779, 778, 713), (677, 743, 744, 678), (715, 780, 779, 714), (676, 742, 743, 677), (702, 768, 737, 703), (716, 781, 780, 715), (675, 741, 742, 676), (701, 767, 768, 702), (717, 782, 781, 716), (674, 740, 741, 675), (700, 766, 767, 701), (718, 783, 782, 717), (673, 739, 740, 674), (699, 765, 766, 700), (719, 784, 783, 718), (672, 738, 739, 673), (698, 764, 765, 699), (720, 785, 784, 719), (703, 737, 738, 672), (697, 763, 764, 698), (721, 786, 785, 720), (696, 762, 763, 697), (447, 416, 735, 734), (446, 447, 734, 733), (445, 446, 733, 732), (444, 445, 732, 731), (443, 444, 731, 730), (442, 443, 730, 729), (441, 442, 729, 728), (440, 441, 728, 727), (439, 440, 727, 726), (438, 439, 726, 725), (437, 438, 725, 724), (436, 437, 724, 723), (435, 436, 723, 722), (434, 435, 722, 721), (433, 434, 721, 720), (432, 433, 720, 719), (431, 432, 719, 718), (430, 431, 718, 717), (429, 430, 717, 716), (428, 429, 716, 715), (427, 428, 715, 714), (426, 427, 714, 713), (425, 426, 713, 712), (424, 425, 712, 711), (423, 424, 711, 710), (422, 423, 710, 709), (421, 422, 709, 708), (420, 421, 708, 707), (419, 420, 707, 706), (418, 419, 706, 705), (417, 418, 705, 704), (416, 417, 704, 735), (736, 769, 738, 737), (769, 770, 739, 738), (770, 771, 740, 739), (771, 772, 741, 740), (772, 773, 742, 741), (773, 774, 743, 742), (774, 775, 744, 743), (775, 776, 745, 744), (776, 777, 746, 745), (777, 778, 747, 746), (778, 779, 748, 747), (779, 780, 749, 748), (780, 781, 750, 749), (781, 782, 751, 750), (782, 783, 752, 751), (783, 784, 753, 752), (784, 785, 754, 753), (785, 786, 755, 754), (786, 787, 756, 755), (787, 788, 757, 756), (788, 789, 758, 757), (789, 790, 759, 758), (790, 791, 760, 759), (791, 792, 761, 760), (792, 793, 762, 761), (793, 794, 763, 762), (794, 795, 764, 763), (795, 796, 765, 764), (796, 797, 766, 765), (797, 798, 767, 766), (798, 799, 768, 767), (799, 736, 737, 768), (735, 736, 799, 734), (683, 749, 750, 684), (708, 773, 772, 707), (734, 799, 798, 733), (684, 750, 751, 685), (707, 772, 771, 706), (733, 798, 797, 732), (685, 751, 752, 686), (706, 771, 770, 705), (732, 797, 796, 731), (686, 752, 753, 687), (705, 770, 769, 704), (731, 796, 795, 730), (687, 753, 754, 688), (704, 769, 736, 735), (730, 795, 794, 729), (688, 754, 755, 689), (729, 794, 793, 728), (689, 755, 756, 690), (728, 793, 792, 727), (690, 756, 757, 691), (727, 792, 791, 726), (691, 757, 758, 692), (726, 791, 790, 725), (692, 758, 759, 693), (725, 790, 789, 724), (693, 759, 760, 694), (724, 789, 788, 723), (694, 760, 761, 695), (723, 788, 787, 722), (695, 761, 762, 696), (722, 787, 786, 721)])
me_cylinder.polygons.foreach_set('use_smooth', [True] * 770)
_uv = me_cylinder.uv_layers.new(name='UVMap')
_uv.uv.foreach_set('vector', [0.8799, 0.1232, 0.856, 0.1177, 0.8662, 0.07849, 0.8912, 0.08559, 0.7149, 0.8226, 0.7149, 0.7948, 0.765, 0.7899, 0.765, 0.8275, 0.9027, 0.1292, 0.8799, 0.1232, 0.8912, 0.08559, 0.9152, 0.09358, 0.7095, 0.8499, 0.7149, 0.8226, 0.765, 0.8275, 0.7577, 0.8645, 0.9241, 0.1358, 0.9027, 0.1292, 0.9152, 0.09358, 0.9383, 0.1026, 0.6989, 0.8755, 0.7095, 0.8499, 0.7577, 0.8645, 0.7432, 0.8992, 0.9435, 0.143, 0.9241, 0.1358, 0.9383, 0.1026, 0.961, 0.1132, 0.6834, 0.8986, 0.6989, 0.8755, 0.7432, 0.8992, 0.7223, 0.9306, 0.5327, 0.9444, 0.56, 0.9498, 0.555, 0.9998, 0.5181, 0.9925, 0.06165, 0.09996, 0.03367, 0.1107, 0.008256, 0.06437, 0.04368, 0.05047, 0.6638, 0.9183, 0.6834, 0.8986, 0.7223, 0.9306, 0.6957, 0.9572, 0.507, 0.9337, 0.5327, 0.9444, 0.5181, 0.9925, 0.4833, 0.9781, 0.09124, 0.09146, 0.06165, 0.09996, 0.04368, 0.05047, 0.07816, 0.0403, 0.6407, 0.9337, 0.6638, 0.9183, 0.6957, 0.9572, 0.6644, 0.9781, 0.4839, 0.9183, 0.507, 0.9337, 0.4833, 0.9781, 0.452, 0.9572, 0.615, 0.9444, 0.6407, 0.9337, 0.6644, 0.9781, 0.6296, 0.9925, 0.1218, 0.08488, 0.09124, 0.09146, 0.07816, 0.0403, 0.1124, 0.03296, 0.4643, 0.8986, 0.4839, 0.9183, 0.452, 0.9572, 0.4254, 0.9306, 0.5878, 0.9498, 0.615, 0.9444, 0.6296, 0.9925, 0.5927, 0.9998, 0.1531, 0.07989, 0.1218, 0.08488, 0.1124, 0.03296, 0.1465, 0.02772, 0.4488, 0.8755, 0.4643, 0.8986, 0.4254, 0.9306, 0.4045, 0.8992, 0.3423, 0.07035, 0.311, 0.07031, 0.3117, 0.01942, 0.3437, 0.01987, 0.1846, 0.0762, 0.1531, 0.07989, 0.1465, 0.02772, 0.1802, 0.02407, 0.4382, 0.8499, 0.4488, 0.8755, 0.4045, 0.8992, 0.3901, 0.8645, 0.3734, 0.0708, 0.3423, 0.07035, 0.3437, 0.01987, 0.3754, 0.02074, 0.2163, 0.07357, 0.1846, 0.0762, 0.1802, 0.02407, 0.2136, 0.02164, 0.56, 0.9498, 0.5878, 0.9498, 0.5927, 0.9998, 0.555, 0.9998, 0.4328, 0.8226, 0.4382, 0.8499, 0.3901, 0.8645, 0.3827, 0.8275, 0.4042, 0.0716, 0.3734, 0.0708, 0.3754, 0.02074, 0.4068, 0.02197, 0.248, 0.07182, 0.2163, 0.07357, 0.2136, 0.02164, 0.2466, 0.02018, 0.5878, 0.9498, 0.56, 0.9498, 0.5327, 0.9444, 0.507, 0.9337, 0.4839, 0.9183, 0.4643, 0.8986, 0.4488, 0.8755, 0.4382, 0.8499, 0.4328, 0.8226, 0.4328, 0.7948, 0.4382, 0.7676, 0.4488, 0.7419, 0.4643, 0.7188, 0.4839, 0.6991, 0.507, 0.6837, 0.5327, 0.6731, 0.56, 0.6676, 0.5878, 0.6676, 0.615, 0.6731, 0.6407, 0.6837, 0.6638, 0.6991, 0.6834, 0.7188, 0.6989, 0.7419, 0.7095, 0.7676, 0.7149, 0.7948, 0.7149, 0.8226, 0.7095, 0.8499, 0.6989, 0.8755, 0.6834, 0.8986, 0.6638, 0.9183, 0.6407, 0.9337, 0.615, 0.9444, 0.4328, 0.7948, 0.4328, 0.8226, 0.3827, 0.8275, 0.3827, 0.7899, 0.4348, 0.0727, 0.4042, 0.0716, 0.4068, 0.02197, 0.4379, 0.02352, 0.2798, 0.07859, 0.2796, 0.07077, 0.311, 0.07031, 0.3111, 0.0781, 0.2483, 0.07966, 0.248, 0.07182, 0.2796, 0.07077, 0.2798, 0.07859, 0.2168, 0.08143, 0.2163, 0.07357, 0.248, 0.07182, 0.2483, 0.07966, 0.1854, 0.08403, 0.1846, 0.0762, 0.2163, 0.07357, 0.2168, 0.08143, 0.1541, 0.08766, 0.1531, 0.07989, 0.1846, 0.0762, 0.1854, 0.08403, 0.1232, 0.09253, 0.1218, 0.08488, 0.1531, 0.07989, 0.1541, 0.08766, 0.09309, 0.09891, 0.09124, 0.09146, 0.1218, 0.08488, 0.1232, 0.09253, 0.06405, 0.1072, 0.06165, 0.09996, 0.09124, 0.09146, 0.09309, 0.09891, 0.03633, 0.1177, 0.03367, 0.1107, 0.06165, 0.09996, 0.06405, 0.1072, 0.9224, 0.1408, 0.9241, 0.1358, 0.9435, 0.143, 0.9419, 0.1476, 0.9012, 0.1346, 0.9027, 0.1292, 0.9241, 0.1358, 0.9224, 0.1408, 0.8785, 0.129, 0.8799, 0.1232, 0.9027, 0.1292, 0.9012, 0.1346, 0.8547, 0.1238, 0.856, 0.1177, 0.8799, 0.1232, 0.8785, 0.129, 0.83, 0.1189, 0.8312, 0.1127, 0.856, 0.1177, 0.8547, 0.1238, 0.8045, 0.1145, 0.8056, 0.108, 0.8312, 0.1127, 0.83, 0.1189, 0.7784, 0.1103, 0.7794, 0.1038, 0.8056, 0.108, 0.8045, 0.1145, 0.7518, 0.1065, 0.7527, 0.09985, 0.7794, 0.1038, 0.7784, 0.1103, 0.7247, 0.103, 0.7255, 0.09622, 0.7527, 0.09985, 0.7518, 0.1065, 0.6972, 0.09976, 0.698, 0.09286, 0.7255, 0.09622, 0.7247, 0.103, 0.6692, 0.09675, 0.67, 0.08976, 0.698, 0.09286, 0.6972, 0.09976, 0.641, 0.09397, 0.6416, 0.08689, 0.67, 0.08976, 0.6692, 0.09675, 0.6123, 0.0914, 0.613, 0.08424, 0.6416, 0.08689, 0.641, 0.09397, 0.5834, 0.08903, 0.584, 0.0818, 0.613, 0.08424, 0.6123, 0.0914, 0.5542, 0.08687, 0.5547, 0.07956, 0.584, 0.0818, 0.5834, 0.08903, 0.5247, 0.0849, 0.5251, 0.07752, 0.5547, 0.07956, 0.5542, 0.08687, 0.4949, 0.08313, 0.4953, 0.07569, 0.5251, 0.07752, 0.5247, 0.0849, 0.4648, 0.08159, 0.4652, 0.07408, 0.4953, 0.07569, 0.4949, 0.08313, 0.4345, 0.08028, 0.4348, 0.0727, 0.4652, 0.07408, 0.4648, 0.08159, 0.404, 0.07923, 0.4042, 0.0716, 0.4348, 0.0727, 0.4345, 0.08028, 0.3732, 0.07848, 0.3734, 0.0708, 0.4042, 0.0716, 0.404, 0.07923, 0.3422, 0.07809, 0.3423, 0.07035, 0.3734, 0.0708, 0.3732, 0.07848, 0.3111, 0.0781, 0.311, 0.07031, 0.3423, 0.07035, 0.3422, 0.07809, 0.3117, 0.01942, 0.312, 0.0003084, 0.3443, 0.000965, 0.3437, 0.01987, 0.3437, 0.01987, 0.3443, 0.000965, 0.3763, 0.002039, 0.3754, 0.02074, 0.3754, 0.02074, 0.3763, 0.002039, 0.4078, 0.003467, 0.4068, 0.02197, 0.4068, 0.02197, 0.4078, 0.003467, 0.4391, 0.005199, 0.4379, 0.02352, 0.4379, 0.02352, 0.4391, 0.005199, 0.47, 0.007199, 0.4687, 0.02534, 0.4687, 0.02534, 0.47, 0.007199, 0.5006, 0.009441, 0.4992, 0.0274, 0.4992, 0.0274, 0.5006, 0.009441, 0.531, 0.01191, 0.5294, 0.02969, 0.5294, 0.02969, 0.531, 0.01191, 0.561, 0.01459, 0.5593, 0.0322, 0.5593, 0.0322, 0.561, 0.01459, 0.5907, 0.01748, 0.5889, 0.03492, 0.5889, 0.03492, 0.5907, 0.01748, 0.6202, 0.0206, 0.6182, 0.03786, 0.6182, 0.03786, 0.6202, 0.0206, 0.6494, 0.02395, 0.6472, 0.04104, 0.6472, 0.04104, 0.6494, 0.02395, 0.6782, 0.02755, 0.6759, 0.04445, 0.6759, 0.04445, 0.6782, 0.02755, 0.7068, 0.03142, 0.7043, 0.04814, 0.7043, 0.04814, 0.7068, 0.03142, 0.735, 0.03562, 0.7324, 0.05214, 0.7324, 0.05214, 0.735, 0.03562, 0.763, 0.04018, 0.7601, 0.05648, 0.7601, 0.05648, 0.763, 0.04018, 0.7905, 0.04515, 0.7874, 0.06121, 0.7874, 0.06121, 0.7905, 0.04515, 0.8177, 0.05062, 0.8142, 0.0664, 0.8142, 0.0664, 0.8177, 0.05062, 0.8443, 0.05667, 0.8406, 0.07213, 0.8406, 0.07213, 0.8443, 0.05667, 0.8705, 0.06341, 0.8662, 0.07849, 0.8662, 0.07849, 0.8705, 0.06341, 0.8959, 0.07099, 0.8912, 0.08559, 0.8912, 0.08559, 0.8959, 0.07099, 0.9205, 0.07954, 0.9152, 0.09358, 0.9152, 0.09358, 0.9205, 0.07954, 0.9442, 0.08919, 0.9383, 0.1026, 0.9383, 0.1026, 0.9442, 0.08919, 0.9672, 0.09975, 0.961, 0.1132, 0.008256, 0.06437, 0.0001546, 0.04262, 0.03692, 0.02937, 0.04368, 0.05047, 0.04368, 0.05047, 0.03692, 0.02937, 0.07321, 0.01945, 0.07816, 0.0403, 0.07816, 0.0403, 0.07321, 0.01945, 0.1089, 0.01235, 0.1124, 0.03296, 0.1124, 0.03296, 0.1089, 0.01235, 0.1441, 0.007373, 0.1465, 0.02772, 0.1465, 0.02772, 0.1441, 0.007373, 0.1786, 0.00399, 0.1802, 0.02407, 0.1802, 0.02407, 0.1786, 0.00399, 0.2127, 0.001825, 0.2136, 0.02164, 0.2136, 0.02164, 0.2127, 0.001825, 0.2462, 0.0006109, 0.2466, 0.02018, 0.2466, 0.02018, 0.2462, 0.0006109, 0.2793, 0.0001537, 0.2793, 0.01949, 0.2793, 0.01949, 0.2793, 0.0001537, 0.312, 0.0003084, 0.3117, 0.01942, 0.7149, 0.7948, 0.7095, 0.7676, 0.7577, 0.753, 0.765, 0.7899, 0.856, 0.1177, 0.8312, 0.1127, 0.8406, 0.07213, 0.8662, 0.07849, 0.7095, 0.7676, 0.6989, 0.7419, 0.7432, 0.7182, 0.7577, 0.753, 0.8312, 0.1127, 0.8056, 0.108, 0.8142, 0.0664, 0.8406, 0.07213, 0.6989, 0.7419, 0.6834, 0.7188, 0.7223, 0.6869, 0.7432, 0.7182, 0.8056, 0.108, 0.7794, 0.1038, 0.7874, 0.06121, 0.8142, 0.0664, 0.6834, 0.7188, 0.6638, 0.6991, 0.6957, 0.6602, 0.7223, 0.6869, 0.7794, 0.1038, 0.7527, 0.09985, 0.7601, 0.05648, 0.7874, 0.06121, 0.7527, 0.09985, 0.7255, 0.09622, 0.7324, 0.05214, 0.7601, 0.05648, 0.6638, 0.6991, 0.6407, 0.6837, 0.6644, 0.6393, 0.6957, 0.6602, 0.7255, 0.09622, 0.698, 0.09286, 0.7043, 0.04814, 0.7324, 0.05214, 0.6407, 0.6837, 0.615, 0.6731, 0.6296, 0.6249, 0.6644, 0.6393, 0.698, 0.09286, 0.67, 0.08976, 0.6759, 0.04445, 0.7043, 0.04814, 0.615, 0.6731, 0.5878, 0.6676, 0.5927, 0.6176, 0.6296, 0.6249, 0.67, 0.08976, 0.6416, 0.08689, 0.6472, 0.04104, 0.6759, 0.04445, 0.5878, 0.6676, 0.56, 0.6676, 0.555, 0.6176, 0.5927, 0.6176, 0.6416, 0.08689, 0.613, 0.08424, 0.6182, 0.03786, 0.6472, 0.04104, 0.56, 0.6676, 0.5327, 0.6731, 0.5181, 0.6249, 0.555, 0.6176, 0.613, 0.08424, 0.584, 0.0818, 0.5889, 0.03492, 0.6182, 0.03786, 0.5327, 0.6731, 0.507, 0.6837, 0.4833, 0.6393, 0.5181, 0.6249, 0.584, 0.0818, 0.5547, 0.07956, 0.5593, 0.0322, 0.5889, 0.03492, 0.507, 0.6837, 0.4839, 0.6991, 0.452, 0.6602, 0.4833, 0.6393, 0.5547, 0.07956, 0.5251, 0.07752, 0.5294, 0.02969, 0.5593, 0.0322, 0.4839, 0.6991, 0.4643, 0.7188, 0.4254, 0.6869, 0.452, 0.6602, 0.5251, 0.07752, 0.4953, 0.07569, 0.4992, 0.0274, 0.5294, 0.02969, 0.4643, 0.7188, 0.4488, 0.7419, 0.4045, 0.7182, 0.4254, 0.6869, 0.4953, 0.07569, 0.4652, 0.07408, 0.4687, 0.02534, 0.4992, 0.0274, 0.4488, 0.7419, 0.4382, 0.7676, 0.3901, 0.753, 0.4045, 0.7182, 0.311, 0.07031, 0.2796, 0.07077, 0.2793, 0.01949, 0.3117, 0.01942, 0.4652, 0.07408, 0.4348, 0.0727, 0.4379, 0.02352, 0.4687, 0.02534, 0.4382, 0.7676, 0.4328, 0.7948, 0.3827, 0.7899, 0.3901, 0.753, 0.2796, 0.07077, 0.248, 0.07182, 0.2466, 0.02018, 0.2793, 0.01949, 0.6637, 0.1528, 0.6358, 0.1508, 0.638, 0.1246, 0.6661, 0.127, 0.4648, 0.08159, 0.4949, 0.08313, 0.4932, 0.1108, 0.4633, 0.1095, 0.2798, 0.07859, 0.3111, 0.0781, 0.3111, 0.1069, 0.2803, 0.1075, 0.6912, 0.155, 0.6637, 0.1528, 0.6661, 0.127, 0.6938, 0.1296, 0.4345, 0.08028, 0.4648, 0.08159, 0.4633, 0.1095, 0.4333, 0.1084, 0.2483, 0.07966, 0.2798, 0.07859, 0.2803, 0.1075, 0.2494, 0.1086, 0.7183, 0.1574, 0.6912, 0.155, 0.6938, 0.1296, 0.7211, 0.1324, 0.404, 0.07923, 0.4345, 0.08028, 0.4333, 0.1084, 0.403, 0.1076, 0.2168, 0.08143, 0.2483, 0.07966, 0.2494, 0.1086, 0.2186, 0.1103, 0.7449, 0.16, 0.7183, 0.1574, 0.7211, 0.1324, 0.7479, 0.1354, 0.3732, 0.07848, 0.404, 0.07923, 0.403, 0.1076, 0.3725, 0.107, 0.1854, 0.08403, 0.2168, 0.08143, 0.2186, 0.1103, 0.1879, 0.1128, 0.7711, 0.1628, 0.7449, 0.16, 0.7479, 0.1354, 0.7742, 0.1386, 0.3422, 0.07809, 0.3732, 0.07848, 0.3725, 0.107, 0.3419, 0.1068, 0.1541, 0.08766, 0.1854, 0.08403, 0.1879, 0.1128, 0.1576, 0.1161, 0.7967, 0.1657, 0.7711, 0.1628, 0.7742, 0.1386, 0.8, 0.1421, 0.3111, 0.0781, 0.3422, 0.07809, 0.3419, 0.1068, 0.3111, 0.1069, 0.1232, 0.09253, 0.1541, 0.08766, 0.1576, 0.1161, 0.1279, 0.1204, 0.8216, 0.1688, 0.7967, 0.1657, 0.8, 0.1421, 0.8251, 0.1458, 0.09309, 0.09891, 0.1232, 0.09253, 0.1279, 0.1204, 0.0991, 0.1259, 0.8459, 0.172, 0.8216, 0.1688, 0.8251, 0.1458, 0.8495, 0.1498, 0.06405, 0.1072, 0.09309, 0.09891, 0.0991, 0.1259, 0.07181, 0.1325, 0.8693, 0.1753, 0.8459, 0.172, 0.8495, 0.1498, 0.873, 0.1539, 0.03633, 0.1177, 0.06405, 0.1072, 0.07181, 0.1325, 0.0472, 0.1396, 0.8918, 0.1786, 0.8693, 0.1753, 0.873, 0.1539, 0.8954, 0.1582, 0.9224, 0.1408, 0.9419, 0.1476, 0.9359, 0.1632, 0.917, 0.1592, 0.9133, 0.1818, 0.8918, 0.1786, 0.8954, 0.1582, 0.9164, 0.1623, 0.9012, 0.1346, 0.9224, 0.1408, 0.917, 0.1592, 0.8961, 0.1549, 0.9349, 0.1846, 0.9133, 0.1818, 0.9164, 0.1623, 0.9353, 0.166, 0.8785, 0.129, 0.9012, 0.1346, 0.8961, 0.1549, 0.8737, 0.1504, 0.0775, 0.1607, 0.05073, 0.1656, 0.04823, 0.1433, 0.07287, 0.1365, 0.8547, 0.1238, 0.8785, 0.129, 0.8737, 0.1504, 0.8501, 0.1461, 0.2811, 0.1533, 0.2809, 0.1407, 0.3113, 0.1401, 0.3113, 0.1526, 0.251, 0.1543, 0.2506, 0.1418, 0.2809, 0.1407, 0.2811, 0.1533, 0.221, 0.1558, 0.2204, 0.1433, 0.2506, 0.1418, 0.251, 0.1543, 0.1914, 0.1578, 0.1906, 0.1455, 0.2204, 0.1433, 0.221, 0.1558, 0.1622, 0.1604, 0.1611, 0.1483, 0.1906, 0.1455, 0.1914, 0.1578, 0.1337, 0.1635, 0.1323, 0.1518, 0.1611, 0.1483, 0.1622, 0.1604, 0.106, 0.1673, 0.1044, 0.156, 0.1323, 0.1518, 0.1337, 0.1635, 0.07934, 0.1716, 0.0775, 0.1607, 0.1044, 0.156, 0.106, 0.1673, 0.05276, 0.1767, 0.05073, 0.1656, 0.0775, 0.1607, 0.07934, 0.1716, 0.9121, 0.1906, 0.9133, 0.1818, 0.9349, 0.1846, 0.9336, 0.1936, 0.8904, 0.1878, 0.8918, 0.1786, 0.9133, 0.1818, 0.9121, 0.1906, 0.8679, 0.1848, 0.8693, 0.1753, 0.8918, 0.1786, 0.8904, 0.1878, 0.8445, 0.1819, 0.8459, 0.172, 0.8693, 0.1753, 0.8679, 0.1848, 0.8203, 0.179, 0.8216, 0.1688, 0.8459, 0.172, 0.8445, 0.1819, 0.7954, 0.1762, 0.7967, 0.1657, 0.8216, 0.1688, 0.8203, 0.179, 0.7698, 0.1735, 0.7711, 0.1628, 0.7967, 0.1657, 0.7954, 0.1762, 0.7437, 0.171, 0.7449, 0.16, 0.7711, 0.1628, 0.7698, 0.1735, 0.7172, 0.1686, 0.7183, 0.1574, 0.7449, 0.16, 0.7437, 0.171, 0.6901, 0.1664, 0.6912, 0.155, 0.7183, 0.1574, 0.7172, 0.1686, 0.6627, 0.1643, 0.6637, 0.1528, 0.6912, 0.155, 0.6901, 0.1664, 0.6348, 0.1624, 0.6358, 0.1508, 0.6637, 0.1528, 0.6627, 0.1643, 0.6067, 0.1606, 0.6075, 0.1489, 0.6358, 0.1508, 0.6348, 0.1624, 0.5782, 0.159, 0.579, 0.1471, 0.6075, 0.1489, 0.6067, 0.1606, 0.5494, 0.1576, 0.5501, 0.1455, 0.579, 0.1471, 0.5782, 0.159, 0.5203, 0.1563, 0.521, 0.1441, 0.5501, 0.1455, 0.5494, 0.1576, 0.491, 0.1551, 0.4916, 0.1429, 0.521, 0.1441, 0.5203, 0.1563, 0.4614, 0.1541, 0.4619, 0.1418, 0.4916, 0.1429, 0.491, 0.1551, 0.4316, 0.1534, 0.4321, 0.141, 0.4619, 0.1418, 0.4614, 0.1541, 0.4017, 0.1528, 0.4021, 0.1403, 0.4321, 0.141, 0.4316, 0.1534, 0.3717, 0.1525, 0.3719, 0.1399, 0.4021, 0.1403, 0.4017, 0.1528, 0.3415, 0.1524, 0.3416, 0.1398, 0.3719, 0.1399, 0.3717, 0.1525, 0.3113, 0.1526, 0.3113, 0.1401, 0.3416, 0.1398, 0.3415, 0.1524, 0.3112, 0.1116, 0.3111, 0.1069, 0.3419, 0.1068, 0.3419, 0.1114, 0.3419, 0.1114, 0.3419, 0.1068, 0.3725, 0.107, 0.3725, 0.1117, 0.3725, 0.1117, 0.3725, 0.107, 0.403, 0.1076, 0.4029, 0.1122, 0.4029, 0.1122, 0.403, 0.1076, 0.4333, 0.1084, 0.4331, 0.113, 0.4331, 0.113, 0.4333, 0.1084, 0.4633, 0.1095, 0.4632, 0.1141, 0.4632, 0.1141, 0.4633, 0.1095, 0.4932, 0.1108, 0.493, 0.1153, 0.493, 0.1153, 0.4932, 0.1108, 0.5228, 0.1123, 0.5226, 0.1168, 0.5226, 0.1168, 0.5228, 0.1123, 0.5521, 0.114, 0.5519, 0.1185, 0.5519, 0.1185, 0.5521, 0.114, 0.5812, 0.1159, 0.5809, 0.1203, 0.5809, 0.1203, 0.5812, 0.1159, 0.6099, 0.118, 0.6096, 0.1224, 0.6096, 0.1224, 0.6099, 0.118, 0.6384, 0.1203, 0.638, 0.1246, 0.638, 0.1246, 0.6384, 0.1203, 0.6665, 0.1227, 0.6661, 0.127, 0.6661, 0.127, 0.6665, 0.1227, 0.6942, 0.1254, 0.6938, 0.1296, 0.6938, 0.1296, 0.6942, 0.1254, 0.7215, 0.1283, 0.7211, 0.1324, 0.7211, 0.1324, 0.7215, 0.1283, 0.7483, 0.1313, 0.7479, 0.1354, 0.7479, 0.1354, 0.7483, 0.1313, 0.7747, 0.1347, 0.7742, 0.1386, 0.7742, 0.1386, 0.7747, 0.1347, 0.8005, 0.1382, 0.8, 0.1421, 0.8, 0.1421, 0.8005, 0.1382, 0.8257, 0.1421, 0.8251, 0.1458, 0.8251, 0.1458, 0.8257, 0.1421, 0.8501, 0.1461, 0.8495, 0.1498, 0.8495, 0.1498, 0.8501, 0.1461, 0.8737, 0.1504, 0.873, 0.1539, 0.873, 0.1539, 0.8737, 0.1504, 0.8961, 0.1549, 0.8954, 0.1582, 0.8954, 0.1582, 0.8961, 0.1549, 0.917, 0.1592, 0.9164, 0.1623, 0.9164, 0.1623, 0.917, 0.1592, 0.9359, 0.1632, 0.9353, 0.166, 0.04823, 0.1433, 0.0472, 0.1396, 0.07181, 0.1325, 0.07287, 0.1365, 0.07287, 0.1365, 0.07181, 0.1325, 0.0991, 0.1259, 0.1, 0.1301, 0.1, 0.1301, 0.0991, 0.1259, 0.1279, 0.1204, 0.1286, 0.1249, 0.1286, 0.1249, 0.1279, 0.1204, 0.1576, 0.1161, 0.1582, 0.1206, 0.1582, 0.1206, 0.1576, 0.1161, 0.1879, 0.1128, 0.1884, 0.1174, 0.1884, 0.1174, 0.1879, 0.1128, 0.2186, 0.1103, 0.2189, 0.115, 0.2189, 0.115, 0.2186, 0.1103, 0.2494, 0.1086, 0.2496, 0.1133, 0.2496, 0.1133, 0.2494, 0.1086, 0.2803, 0.1075, 0.2804, 0.1122, 0.2804, 0.1122, 0.2803, 0.1075, 0.3111, 0.1069, 0.3112, 0.1116, 0.4949, 0.08313, 0.5247, 0.0849, 0.5228, 0.1123, 0.4932, 0.1108, 0.6358, 0.1508, 0.6075, 0.1489, 0.6096, 0.1224, 0.638, 0.1246, 0.5247, 0.0849, 0.5542, 0.08687, 0.5521, 0.114, 0.5228, 0.1123, 0.6075, 0.1489, 0.579, 0.1471, 0.5809, 0.1203, 0.6096, 0.1224, 0.5542, 0.08687, 0.5834, 0.08903, 0.5812, 0.1159, 0.5521, 0.114, 0.579, 0.1471, 0.5501, 0.1455, 0.5519, 0.1185, 0.5809, 0.1203, 0.5834, 0.08903, 0.6123, 0.0914, 0.6099, 0.118, 0.5812, 0.1159, 0.5501, 0.1455, 0.521, 0.1441, 0.5226, 0.1168, 0.5519, 0.1185, 0.6123, 0.0914, 0.641, 0.09397, 0.6384, 0.1203, 0.6099, 0.118, 0.521, 0.1441, 0.4916, 0.1429, 0.493, 0.1153, 0.5226, 0.1168, 0.641, 0.09397, 0.6692, 0.09675, 0.6665, 0.1227, 0.6384, 0.1203, 0.4916, 0.1429, 0.4619, 0.1418, 0.4632, 0.1141, 0.493, 0.1153, 0.3113, 0.1401, 0.2809, 0.1407, 0.2804, 0.1122, 0.3112, 0.1116, 0.6692, 0.09675, 0.6972, 0.09976, 0.6942, 0.1254, 0.6665, 0.1227, 0.4619, 0.1418, 0.4321, 0.141, 0.4331, 0.113, 0.4632, 0.1141, 0.2809, 0.1407, 0.2506, 0.1418, 0.2496, 0.1133, 0.2804, 0.1122, 0.6972, 0.09976, 0.7247, 0.103, 0.7215, 0.1283, 0.6942, 0.1254, 0.4321, 0.141, 0.4021, 0.1403, 0.4029, 0.1122, 0.4331, 0.113, 0.2506, 0.1418, 0.2204, 0.1433, 0.2189, 0.115, 0.2496, 0.1133, 0.7247, 0.103, 0.7518, 0.1065, 0.7483, 0.1313, 0.7215, 0.1283, 0.4021, 0.1403, 0.3719, 0.1399, 0.3725, 0.1117, 0.4029, 0.1122, 0.2204, 0.1433, 0.1906, 0.1455, 0.1884, 0.1174, 0.2189, 0.115, 0.7518, 0.1065, 0.7784, 0.1103, 0.7747, 0.1347, 0.7483, 0.1313, 0.3719, 0.1399, 0.3416, 0.1398, 0.3419, 0.1114, 0.3725, 0.1117, 0.1906, 0.1455, 0.1611, 0.1483, 0.1582, 0.1206, 0.1884, 0.1174, 0.7784, 0.1103, 0.8045, 0.1145, 0.8005, 0.1382, 0.7747, 0.1347, 0.3416, 0.1398, 0.3113, 0.1401, 0.3112, 0.1116, 0.3419, 0.1114, 0.1611, 0.1483, 0.1323, 0.1518, 0.1286, 0.1249, 0.1582, 0.1206, 0.8045, 0.1145, 0.83, 0.1189, 0.8257, 0.1421, 0.8005, 0.1382, 0.1323, 0.1518, 0.1044, 0.156, 0.1, 0.1301, 0.1286, 0.1249, 0.83, 0.1189, 0.8547, 0.1238, 0.8501, 0.1461, 0.8257, 0.1421, 0.1044, 0.156, 0.0775, 0.1607, 0.07287, 0.1365, 0.1, 0.1301, 0.4887, 0.2178, 0.4594, 0.2173, 0.4603, 0.1889, 0.4896, 0.1897, 0.6348, 0.1624, 0.6627, 0.1643, 0.6607, 0.1909, 0.633, 0.1893, 0.5177, 0.2185, 0.4887, 0.2178, 0.4896, 0.1897, 0.5188, 0.1905, 0.6067, 0.1606, 0.6348, 0.1624, 0.633, 0.1893, 0.6049, 0.1879, 0.5465, 0.2192, 0.5177, 0.2185, 0.5188, 0.1905, 0.5477, 0.1915, 0.5782, 0.159, 0.6067, 0.1606, 0.6049, 0.1879, 0.5765, 0.1866, 0.5751, 0.2201, 0.5465, 0.2192, 0.5477, 0.1915, 0.5763, 0.1927, 0.5494, 0.1576, 0.5782, 0.159, 0.5765, 0.1866, 0.5479, 0.1854, 0.6033, 0.221, 0.5751, 0.2201, 0.5763, 0.1927, 0.6047, 0.1939, 0.5203, 0.1563, 0.5494, 0.1576, 0.5479, 0.1854, 0.5189, 0.1843, 0.6312, 0.2221, 0.6033, 0.221, 0.6047, 0.1939, 0.6327, 0.1953, 0.491, 0.1551, 0.5203, 0.1563, 0.5189, 0.1843, 0.4898, 0.1834, 0.6588, 0.2232, 0.6312, 0.2221, 0.6327, 0.1953, 0.6604, 0.1967, 0.4614, 0.1541, 0.491, 0.1551, 0.4898, 0.1834, 0.4604, 0.1826, 0.2811, 0.1533, 0.3113, 0.1526, 0.3114, 0.1816, 0.2815, 0.1822, 0.686, 0.2244, 0.6588, 0.2232, 0.6604, 0.1967, 0.6877, 0.1983, 0.4316, 0.1534, 0.4614, 0.1541, 0.4604, 0.1826, 0.4308, 0.182, 0.251, 0.1543, 0.2811, 0.1533, 0.2815, 0.1822, 0.2518, 0.183, 0.7128, 0.2257, 0.686, 0.2244, 0.6877, 0.1983, 0.7145, 0.2, 0.4017, 0.1528, 0.4316, 0.1534, 0.4308, 0.182, 0.4011, 0.1816, 0.221, 0.1558, 0.251, 0.1543, 0.2518, 0.183, 0.2223, 0.1843, 0.7391, 0.2271, 0.7128, 0.2257, 0.7145, 0.2, 0.741, 0.2019, 0.3717, 0.1525, 0.4017, 0.1528, 0.4011, 0.1816, 0.3712, 0.1814, 0.1914, 0.1578, 0.221, 0.1558, 0.2223, 0.1843, 0.1931, 0.1859, 0.765, 0.2285, 0.7391, 0.2271, 0.741, 0.2019, 0.7669, 0.2038, 0.3415, 0.1524, 0.3717, 0.1525, 0.3712, 0.1814, 0.3413, 0.1814, 0.1622, 0.1604, 0.1914, 0.1578, 0.1931, 0.1859, 0.1644, 0.188, 0.7903, 0.23, 0.765, 0.2285, 0.7669, 0.2038, 0.7923, 0.2058, 0.3113, 0.1526, 0.3415, 0.1524, 0.3413, 0.1814, 0.3114, 0.1816, 0.1337, 0.1635, 0.1622, 0.1604, 0.1644, 0.188, 0.1364, 0.1904, 0.8151, 0.2315, 0.7903, 0.23, 0.7923, 0.2058, 0.8171, 0.2079, 0.106, 0.1673, 0.1337, 0.1635, 0.1364, 0.1904, 0.1092, 0.1933, 0.2825, 0.3087, 0.282, 0.2171, 0.3116, 0.2167, 0.3118, 0.3087, 0.2535, 0.3087, 0.2526, 0.2178, 0.282, 0.2171, 0.2825, 0.3087, 0.2247, 0.3087, 0.2235, 0.2187, 0.2526, 0.2178, 0.2535, 0.3087, 0.1962, 0.3087, 0.1947, 0.2198, 0.2235, 0.2187, 0.2247, 0.3087, 0.168, 0.3087, 0.1664, 0.2212, 0.1947, 0.2198, 0.1962, 0.3087, 0.1403, 0.3087, 0.1386, 0.2228, 0.1664, 0.2212, 0.168, 0.3087, 0.113, 0.3087, 0.1116, 0.2245, 0.1386, 0.2228, 0.1403, 0.3087, 0.08613, 0.3087, 0.08529, 0.226, 0.1116, 0.2245, 0.113, 0.3087, 0.06015, 0.3087, 0.05949, 0.2267, 0.08529, 0.226, 0.08613, 0.3087, 0.9081, 0.3087, 0.9088, 0.2364, 0.9317, 0.2362, 0.9316, 0.3087, 0.8847, 0.3087, 0.8861, 0.2356, 0.9088, 0.2364, 0.9081, 0.3087, 0.861, 0.3087, 0.863, 0.2344, 0.8861, 0.2356, 0.8847, 0.3087, 0.837, 0.3087, 0.8394, 0.233, 0.863, 0.2344, 0.861, 0.3087, 0.8125, 0.3087, 0.8151, 0.2315, 0.8394, 0.233, 0.837, 0.3087, 0.7877, 0.3087, 0.7903, 0.23, 0.8151, 0.2315, 0.8125, 0.3087, 0.7623, 0.3087, 0.765, 0.2285, 0.7903, 0.23, 0.7877, 0.3087, 0.7365, 0.3087, 0.7391, 0.2271, 0.765, 0.2285, 0.7623, 0.3087, 0.7103, 0.3087, 0.7128, 0.2257, 0.7391, 0.2271, 0.7365, 0.3087, 0.6836, 0.3087, 0.686, 0.2244, 0.7128, 0.2257, 0.7103, 0.3087, 0.6566, 0.3087, 0.6588, 0.2232, 0.686, 0.2244, 0.6836, 0.3087, 0.6291, 0.3087, 0.6312, 0.2221, 0.6588, 0.2232, 0.6566, 0.3087, 0.6014, 0.3087, 0.6033, 0.221, 0.6312, 0.2221, 0.6291, 0.3087, 0.5733, 0.3087, 0.5751, 0.2201, 0.6033, 0.221, 0.6014, 0.3087, 0.5449, 0.3087, 0.5465, 0.2192, 0.5751, 0.2201, 0.5733, 0.3087, 0.5162, 0.3087, 0.5177, 0.2185, 0.5465, 0.2192, 0.5449, 0.3087, 0.4874, 0.3087, 0.4887, 0.2178, 0.5177, 0.2185, 0.5162, 0.3087, 0.4583, 0.3087, 0.4594, 0.2173, 0.4887, 0.2178, 0.4874, 0.3087, 0.4291, 0.3087, 0.43, 0.2169, 0.4594, 0.2173, 0.4583, 0.3087, 0.3998, 0.3087, 0.4005, 0.2166, 0.43, 0.2169, 0.4291, 0.3087, 0.3705, 0.3087, 0.3709, 0.2164, 0.4005, 0.2166, 0.3998, 0.3087, 0.3411, 0.3087, 0.3412, 0.2165, 0.3709, 0.2164, 0.3705, 0.3087, 0.3118, 0.3087, 0.3116, 0.2167, 0.3412, 0.2165, 0.3411, 0.3087, 0.3115, 0.188, 0.3114, 0.1816, 0.3413, 0.1814, 0.3414, 0.1877, 0.3414, 0.1877, 0.3413, 0.1814, 0.3712, 0.1814, 0.3712, 0.1877, 0.3712, 0.1877, 0.3712, 0.1814, 0.4011, 0.1816, 0.401, 0.188, 0.401, 0.188, 0.4011, 0.1816, 0.4308, 0.182, 0.4307, 0.1884, 0.4307, 0.1884, 0.4308, 0.182, 0.4604, 0.1826, 0.4603, 0.1889, 0.4603, 0.1889, 0.4604, 0.1826, 0.4898, 0.1834, 0.4896, 0.1897, 0.4896, 0.1897, 0.4898, 0.1834, 0.5189, 0.1843, 0.5188, 0.1905, 0.5188, 0.1905, 0.5189, 0.1843, 0.5479, 0.1854, 0.5477, 0.1915, 0.5477, 0.1915, 0.5479, 0.1854, 0.5765, 0.1866, 0.5763, 0.1927, 0.5763, 0.1927, 0.5765, 0.1866, 0.6049, 0.1879, 0.6047, 0.1939, 0.6047, 0.1939, 0.6049, 0.1879, 0.633, 0.1893, 0.6327, 0.1953, 0.6327, 0.1953, 0.633, 0.1893, 0.6607, 0.1909, 0.6604, 0.1967, 0.6604, 0.1967, 0.6607, 0.1909, 0.688, 0.1925, 0.6877, 0.1983, 0.6877, 0.1983, 0.688, 0.1925, 0.7149, 0.1943, 0.7145, 0.2, 0.7145, 0.2, 0.7149, 0.1943, 0.7413, 0.1963, 0.741, 0.2019, 0.741, 0.2019, 0.7413, 0.1963, 0.7673, 0.1983, 0.7669, 0.2038, 0.7669, 0.2038, 0.7673, 0.1983, 0.7927, 0.2005, 0.7923, 0.2058, 0.7923, 0.2058, 0.7927, 0.2005, 0.8175, 0.2027, 0.8171, 0.2079, 0.8171, 0.2079, 0.8175, 0.2027, 0.8417, 0.2049, 0.8413, 0.21, 0.8413, 0.21, 0.8417, 0.2049, 0.8652, 0.2071, 0.8648, 0.212, 0.8648, 0.212, 0.8652, 0.2071, 0.8879, 0.209, 0.8875, 0.2138, 0.8875, 0.2138, 0.8879, 0.209, 0.9096, 0.2106, 0.9093, 0.2152, 0.9093, 0.2152, 0.9096, 0.2106, 0.9296, 0.2119, 0.9294, 0.216, 0.06037, 0.2046, 0.05974, 0.1997, 0.08335, 0.1965, 0.08404, 0.2018, 0.08404, 0.2018, 0.08335, 0.1965, 0.1092, 0.1933, 0.1099, 0.199, 0.1099, 0.199, 0.1092, 0.1933, 0.1364, 0.1904, 0.137, 0.1963, 0.137, 0.1963, 0.1364, 0.1904, 0.1644, 0.188, 0.1649, 0.194, 0.1649, 0.194, 0.1644, 0.188, 0.1931, 0.1859, 0.1936, 0.1921, 0.1936, 0.1921, 0.1931, 0.1859, 0.2223, 0.1843, 0.2226, 0.1905, 0.2226, 0.1905, 0.2223, 0.1843, 0.2518, 0.183, 0.2521, 0.1893, 0.2521, 0.1893, 0.2518, 0.183, 0.2815, 0.1822, 0.2817, 0.1885, 0.2817, 0.1885, 0.2815, 0.1822, 0.3114, 0.1816, 0.3115, 0.188, 0.3116, 0.2167, 0.282, 0.2171, 0.2817, 0.1885, 0.3115, 0.188, 0.6627, 0.1643, 0.6901, 0.1664, 0.688, 0.1925, 0.6607, 0.1909, 0.4594, 0.2173, 0.43, 0.2169, 0.4307, 0.1884, 0.4603, 0.1889, 0.282, 0.2171, 0.2526, 0.2178, 0.2521, 0.1893, 0.2817, 0.1885, 0.6901, 0.1664, 0.7172, 0.1686, 0.7149, 0.1943, 0.688, 0.1925, 0.43, 0.2169, 0.4005, 0.2166, 0.401, 0.188, 0.4307, 0.1884, 0.2526, 0.2178, 0.2235, 0.2187, 0.2226, 0.1905, 0.2521, 0.1893, 0.7172, 0.1686, 0.7437, 0.171, 0.7413, 0.1963, 0.7149, 0.1943, 0.4005, 0.2166, 0.3709, 0.2164, 0.3712, 0.1877, 0.401, 0.188, 0.2235, 0.2187, 0.1947, 0.2198, 0.1936, 0.1921, 0.2226, 0.1905, 0.7437, 0.171, 0.7698, 0.1735, 0.7673, 0.1983, 0.7413, 0.1963, 0.3709, 0.2164, 0.3412, 0.2165, 0.3414, 0.1877, 0.3712, 0.1877, 0.1947, 0.2198, 0.1664, 0.2212, 0.1649, 0.194, 0.1936, 0.1921, 0.7698, 0.1735, 0.7954, 0.1762, 0.7927, 0.2005, 0.7673, 0.1983, 0.3412, 0.2165, 0.3116, 0.2167, 0.3115, 0.188, 0.3414, 0.1877, 0.1664, 0.2212, 0.1386, 0.2228, 0.137, 0.1963, 0.1649, 0.194, 0.7954, 0.1762, 0.8203, 0.179, 0.8175, 0.2027, 0.7927, 0.2005, 0.1386, 0.2228, 0.1116, 0.2245, 0.1099, 0.199, 0.137, 0.1963, 0.8203, 0.179, 0.8445, 0.1819, 0.8417, 0.2049, 0.8175, 0.2027, 0.1116, 0.2245, 0.08529, 0.226, 0.08404, 0.2018, 0.1099, 0.199, 0.8445, 0.1819, 0.8679, 0.1848, 0.8652, 0.2071, 0.8417, 0.2049, 0.08529, 0.226, 0.05949, 0.2267, 0.06037, 0.2046, 0.08404, 0.2018, 0.8679, 0.1848, 0.8904, 0.1878, 0.8879, 0.209, 0.8652, 0.2071, 0.9317, 0.2362, 0.9088, 0.2364, 0.9093, 0.2152, 0.9294, 0.216, 0.8904, 0.1878, 0.9121, 0.1906, 0.9096, 0.2106, 0.8879, 0.209, 0.9088, 0.2364, 0.8861, 0.2356, 0.8875, 0.2138, 0.9093, 0.2152, 0.9121, 0.1906, 0.9336, 0.1936, 0.9296, 0.2119, 0.9096, 0.2106, 0.8861, 0.2356, 0.863, 0.2344, 0.8648, 0.212, 0.8875, 0.2138, 0.05276, 0.1767, 0.07934, 0.1716, 0.08335, 0.1965, 0.05974, 0.1997, 0.863, 0.2344, 0.8394, 0.233, 0.8413, 0.21, 0.8648, 0.212, 0.07934, 0.1716, 0.106, 0.1673, 0.1092, 0.1933, 0.08335, 0.1965, 0.8394, 0.233, 0.8151, 0.2315, 0.8171, 0.2079, 0.8413, 0.21, 0.8799, 0.4942, 0.8912, 0.5318, 0.8662, 0.5389, 0.856, 0.4997, 0.3324, 0.7948, 0.3824, 0.7899, 0.3824, 0.8275, 0.3324, 0.8226, 0.9027, 0.4883, 0.9152, 0.5238, 0.8912, 0.5318, 0.8799, 0.4942, 0.3269, 0.7676, 0.3751, 0.753, 0.3824, 0.7899, 0.3324, 0.7948, 0.9241, 0.4817, 0.9383, 0.5148, 0.9152, 0.5238, 0.9027, 0.4883, 0.3163, 0.7419, 0.3607, 0.7182, 0.3751, 0.753, 0.3269, 0.7676, 0.9435, 0.4744, 0.961, 0.5042, 0.9383, 0.5148, 0.9241, 0.4817, 0.3009, 0.7188, 0.3398, 0.6869, 0.3607, 0.7182, 0.3163, 0.7419, 0.1501, 0.6731, 0.1355, 0.6249, 0.1725, 0.6176, 0.1774, 0.6676, 0.06165, 0.5175, 0.04368, 0.567, 0.008256, 0.5531, 0.03367, 0.5068, 0.2812, 0.6991, 0.3131, 0.6602, 0.3398, 0.6869, 0.3009, 0.7188, 0.1245, 0.6837, 0.1008, 0.6393, 0.1355, 0.6249, 0.1501, 0.6731, 0.09124, 0.526, 0.07816, 0.5771, 0.04368, 0.567, 0.06165, 0.5175, 0.2581, 0.6837, 0.2818, 0.6393, 0.3131, 0.6602, 0.2812, 0.6991, 0.1014, 0.6991, 0.06945, 0.6602, 0.1008, 0.6393, 0.1245, 0.6837, 0.2324, 0.6731, 0.247, 0.6249, 0.2818, 0.6393, 0.2581, 0.6837, 0.1218, 0.5325, 0.1124, 0.5845, 0.07816, 0.5771, 0.09124, 0.526, 0.0817, 0.7188, 0.04283, 0.6869, 0.06945, 0.6602, 0.1014, 0.6991, 0.2052, 0.6676, 0.2101, 0.6176, 0.247, 0.6249, 0.2324, 0.6731, 0.1531, 0.5375, 0.1465, 0.5897, 0.1124, 0.5845, 0.1218, 0.5325, 0.06626, 0.7419, 0.02191, 0.7182, 0.04283, 0.6869, 0.0817, 0.7188, 0.3423, 0.5471, 0.3437, 0.5976, 0.3117, 0.598, 0.311, 0.5471, 0.1846, 0.5412, 0.1802, 0.5934, 0.1465, 0.5897, 0.1531, 0.5375, 0.05563, 0.7676, 0.007499, 0.753, 0.02191, 0.7182, 0.06626, 0.7419, 0.3734, 0.5466, 0.3754, 0.5967, 0.3437, 0.5976, 0.3423, 0.5471, 0.2163, 0.5439, 0.2136, 0.5958, 0.1802, 0.5934, 0.1846, 0.5412, 0.1774, 0.6676, 0.1725, 0.6176, 0.2101, 0.6176, 0.2052, 0.6676, 0.05021, 0.7948, 0.0001539, 0.7899, 0.007499, 0.753, 0.05563, 0.7676, 0.4042, 0.5458, 0.4068, 0.5955, 0.3754, 0.5967, 0.3734, 0.5466, 0.248, 0.5456, 0.2466, 0.5972, 0.2136, 0.5958, 0.2163, 0.5439, 0.2052, 0.6676, 0.2324, 0.6731, 0.2581, 0.6837, 0.2812, 0.6991, 0.3009, 0.7188, 0.3163, 0.7419, 0.3269, 0.7676, 0.3324, 0.7948, 0.3324, 0.8226, 0.3269, 0.8499, 0.3163, 0.8755, 0.3009, 0.8986, 0.2812, 0.9183, 0.2581, 0.9337, 0.2324, 0.9444, 0.2052, 0.9498, 0.1774, 0.9498, 0.1501, 0.9444, 0.1245, 0.9337, 0.1014, 0.9183, 0.0817, 0.8986, 0.06626, 0.8755, 0.05563, 0.8499, 0.05021, 0.8226, 0.05021, 0.7948, 0.05563, 0.7676, 0.06626, 0.7419, 0.0817, 0.7188, 0.1014, 0.6991, 0.1245, 0.6837, 0.1501, 0.6731, 0.1774, 0.6676, 0.05021, 0.8226, 0.0001537, 0.8275, 0.0001539, 0.7899, 0.05021, 0.7948, 0.4348, 0.5447, 0.4379, 0.5939, 0.4068, 0.5955, 0.4042, 0.5458, 0.2798, 0.5388, 0.3111, 0.5393, 0.311, 0.5471, 0.2796, 0.5467, 0.2483, 0.5378, 0.2798, 0.5388, 0.2796, 0.5467, 0.248, 0.5456, 0.2168, 0.536, 0.2483, 0.5378, 0.248, 0.5456, 0.2163, 0.5439, 0.1854, 0.5334, 0.2168, 0.536, 0.2163, 0.5439, 0.1846, 0.5412, 0.1541, 0.5298, 0.1854, 0.5334, 0.1846, 0.5412, 0.1531, 0.5375, 0.1232, 0.5249, 0.1541, 0.5298, 0.1531, 0.5375, 0.1218, 0.5325, 0.09309, 0.5185, 0.1232, 0.5249, 0.1218, 0.5325, 0.09124, 0.526, 0.06405, 0.5103, 0.09309, 0.5185, 0.09124, 0.526, 0.06165, 0.5175, 0.03633, 0.4998, 0.06405, 0.5103, 0.06165, 0.5175, 0.03367, 0.5068, 0.9224, 0.4766, 0.9419, 0.4698, 0.9435, 0.4744, 0.9241, 0.4817, 0.9012, 0.4828, 0.9224, 0.4766, 0.9241, 0.4817, 0.9027, 0.4883, 0.8785, 0.4884, 0.9012, 0.4828, 0.9027, 0.4883, 0.8799, 0.4942, 0.8547, 0.4937, 0.8785, 0.4884, 0.8799, 0.4942, 0.856, 0.4997, 0.83, 0.4985, 0.8547, 0.4937, 0.856, 0.4997, 0.8312, 0.5047, 0.8045, 0.503, 0.83, 0.4985, 0.8312, 0.5047, 0.8056, 0.5094, 0.7784, 0.5071, 0.8045, 0.503, 0.8056, 0.5094, 0.7794, 0.5136, 0.7518, 0.5109, 0.7784, 0.5071, 0.7794, 0.5136, 0.7527, 0.5176, 0.7247, 0.5144, 0.7518, 0.5109, 0.7527, 0.5176, 0.7255, 0.5212, 0.6972, 0.5177, 0.7247, 0.5144, 0.7255, 0.5212, 0.6979, 0.5246, 0.6692, 0.5207, 0.6972, 0.5177, 0.6979, 0.5246, 0.67, 0.5277, 0.641, 0.5235, 0.6692, 0.5207, 0.67, 0.5277, 0.6416, 0.5305, 0.6123, 0.526, 0.641, 0.5235, 0.6416, 0.5305, 0.613, 0.5332, 0.5834, 0.5284, 0.6123, 0.526, 0.613, 0.5332, 0.584, 0.5356, 0.5542, 0.5306, 0.5834, 0.5284, 0.584, 0.5356, 0.5547, 0.5379, 0.5247, 0.5325, 0.5542, 0.5306, 0.5547, 0.5379, 0.5251, 0.5399, 0.4949, 0.5343, 0.5247, 0.5325, 0.5251, 0.5399, 0.4953, 0.5417, 0.4648, 0.5358, 0.4949, 0.5343, 0.4953, 0.5417, 0.4652, 0.5433, 0.4345, 0.5371, 0.4648, 0.5358, 0.4652, 0.5433, 0.4348, 0.5447, 0.404, 0.5382, 0.4345, 0.5371, 0.4348, 0.5447, 0.4042, 0.5458, 0.3732, 0.5389, 0.404, 0.5382, 0.4042, 0.5458, 0.3734, 0.5466, 0.3422, 0.5393, 0.3732, 0.5389, 0.3734, 0.5466, 0.3423, 0.5471, 0.3111, 0.5393, 0.3422, 0.5393, 0.3423, 0.5471, 0.311, 0.5471, 0.3117, 0.598, 0.3437, 0.5976, 0.3443, 0.6165, 0.312, 0.6171, 0.3437, 0.5976, 0.3754, 0.5967, 0.3763, 0.6154, 0.3443, 0.6165, 0.3754, 0.5967, 0.4068, 0.5955, 0.4078, 0.614, 0.3763, 0.6154, 0.4068, 0.5955, 0.4379, 0.5939, 0.4391, 0.6122, 0.4078, 0.614, 0.4379, 0.5939, 0.4687, 0.5921, 0.47, 0.6102, 0.4391, 0.6122, 0.4687, 0.5921, 0.4992, 0.59, 0.5006, 0.608, 0.47, 0.6102, 0.4992, 0.59, 0.5294, 0.5877, 0.531, 0.6055, 0.5006, 0.608, 0.5294, 0.5877, 0.5593, 0.5852, 0.561, 0.6028, 0.531, 0.6055, 0.5593, 0.5852, 0.5889, 0.5825, 0.5907, 0.5999, 0.561, 0.6028, 0.5889, 0.5825, 0.6182, 0.5796, 0.6202, 0.5968, 0.5907, 0.5999, 0.6182, 0.5796, 0.6472, 0.5764, 0.6493, 0.5935, 0.6202, 0.5968, 0.6472, 0.5764, 0.6759, 0.573, 0.6782, 0.5899, 0.6493, 0.5935, 0.6759, 0.573, 0.7043, 0.5693, 0.7068, 0.586, 0.6782, 0.5899, 0.7043, 0.5693, 0.7324, 0.5653, 0.735, 0.5818, 0.7068, 0.586, 0.7324, 0.5653, 0.7601, 0.5609, 0.763, 0.5772, 0.735, 0.5818, 0.7601, 0.5609, 0.7874, 0.5562, 0.7905, 0.5723, 0.763, 0.5772, 0.7874, 0.5562, 0.8142, 0.551, 0.8177, 0.5668, 0.7905, 0.5723, 0.8142, 0.551, 0.8405, 0.5453, 0.8443, 0.5608, 0.8177, 0.5668, 0.8405, 0.5453, 0.8662, 0.5389, 0.8705, 0.554, 0.8443, 0.5608, 0.8662, 0.5389, 0.8912, 0.5318, 0.8959, 0.5464, 0.8705, 0.554, 0.8912, 0.5318, 0.9152, 0.5238, 0.9205, 0.5379, 0.8959, 0.5464, 0.9152, 0.5238, 0.9383, 0.5148, 0.9442, 0.5282, 0.9205, 0.5379, 0.9383, 0.5148, 0.961, 0.5042, 0.9672, 0.5177, 0.9442, 0.5282, 0.008256, 0.5531, 0.04368, 0.567, 0.03692, 0.5881, 0.0001537, 0.5748, 0.04368, 0.567, 0.07816, 0.5771, 0.07321, 0.598, 0.03692, 0.5881, 0.07816, 0.5771, 0.1124, 0.5845, 0.1089, 0.6051, 0.07321, 0.598, 0.1124, 0.5845, 0.1465, 0.5897, 0.1441, 0.6101, 0.1089, 0.6051, 0.1465, 0.5897, 0.1802, 0.5934, 0.1786, 0.6134, 0.1441, 0.6101, 0.1802, 0.5934, 0.2136, 0.5958, 0.2127, 0.6156, 0.1786, 0.6134, 0.2136, 0.5958, 0.2466, 0.5972, 0.2462, 0.6168, 0.2127, 0.6156, 0.2466, 0.5972, 0.2793, 0.5979, 0.2793, 0.6173, 0.2462, 0.6168, 0.2793, 0.5979, 0.3117, 0.598, 0.312, 0.6171, 0.2793, 0.6173, 0.3324, 0.8226, 0.3824, 0.8275, 0.3751, 0.8645, 0.3269, 0.8499, 0.856, 0.4997, 0.8662, 0.5389, 0.8405, 0.5453, 0.8312, 0.5047, 0.3269, 0.8499, 0.3751, 0.8645, 0.3607, 0.8992, 0.3163, 0.8755, 0.8312, 0.5047, 0.8405, 0.5453, 0.8142, 0.551, 0.8056, 0.5094, 0.3163, 0.8755, 0.3607, 0.8992, 0.3398, 0.9306, 0.3009, 0.8986, 0.8056, 0.5094, 0.8142, 0.551, 0.7874, 0.5562, 0.7794, 0.5136, 0.3009, 0.8986, 0.3398, 0.9306, 0.3131, 0.9572, 0.2812, 0.9183, 0.7794, 0.5136, 0.7874, 0.5562, 0.7601, 0.5609, 0.7527, 0.5176, 0.7527, 0.5176, 0.7601, 0.5609, 0.7324, 0.5653, 0.7255, 0.5212, 0.2812, 0.9183, 0.3131, 0.9572, 0.2818, 0.9781, 0.2581, 0.9337, 0.7255, 0.5212, 0.7324, 0.5653, 0.7043, 0.5693, 0.6979, 0.5246, 0.2581, 0.9337, 0.2818, 0.9781, 0.247, 0.9925, 0.2324, 0.9444, 0.6979, 0.5246, 0.7043, 0.5693, 0.6759, 0.573, 0.67, 0.5277, 0.2324, 0.9444, 0.247, 0.9925, 0.2101, 0.9998, 0.2052, 0.9498, 0.67, 0.5277, 0.6759, 0.573, 0.6472, 0.5764, 0.6416, 0.5305, 0.2052, 0.9498, 0.2101, 0.9998, 0.1725, 0.9998, 0.1774, 0.9498, 0.6416, 0.5305, 0.6472, 0.5764, 0.6182, 0.5796, 0.613, 0.5332, 0.1774, 0.9498, 0.1725, 0.9998, 0.1355, 0.9925, 0.1501, 0.9444, 0.613, 0.5332, 0.6182, 0.5796, 0.5889, 0.5825, 0.584, 0.5356, 0.1501, 0.9444, 0.1355, 0.9925, 0.1008, 0.9781, 0.1245, 0.9337, 0.584, 0.5356, 0.5889, 0.5825, 0.5593, 0.5852, 0.5547, 0.5379, 0.1245, 0.9337, 0.1008, 0.9781, 0.06945, 0.9572, 0.1014, 0.9183, 0.5547, 0.5379, 0.5593, 0.5852, 0.5294, 0.5877, 0.5251, 0.5399, 0.1014, 0.9183, 0.06945, 0.9572, 0.04282, 0.9306, 0.0817, 0.8986, 0.5251, 0.5399, 0.5294, 0.5877, 0.4992, 0.59, 0.4953, 0.5417, 0.0817, 0.8986, 0.04282, 0.9306, 0.02191, 0.8992, 0.06626, 0.8755, 0.4953, 0.5417, 0.4992, 0.59, 0.4687, 0.5921, 0.4652, 0.5433, 0.06626, 0.8755, 0.02191, 0.8992, 0.007499, 0.8645, 0.05563, 0.8499, 0.311, 0.5471, 0.3117, 0.598, 0.2793, 0.5979, 0.2796, 0.5467, 0.4652, 0.5433, 0.4687, 0.5921, 0.4379, 0.5939, 0.4348, 0.5447, 0.05563, 0.8499, 0.007499, 0.8645, 0.0001537, 0.8275, 0.05021, 0.8226, 0.2796, 0.5467, 0.2793, 0.5979, 0.2466, 0.5972, 0.248, 0.5456, 0.6637, 0.4646, 0.6661, 0.4904, 0.638, 0.4928, 0.6358, 0.4667, 0.4648, 0.5358, 0.4633, 0.5079, 0.4932, 0.5066, 0.4949, 0.5343, 0.2798, 0.5388, 0.2803, 0.5099, 0.3111, 0.5105, 0.3111, 0.5393, 0.6912, 0.4624, 0.6938, 0.4879, 0.6661, 0.4904, 0.6637, 0.4646, 0.4345, 0.5371, 0.4333, 0.509, 0.4633, 0.5079, 0.4648, 0.5358, 0.2483, 0.5378, 0.2494, 0.5088, 0.2803, 0.5099, 0.2798, 0.5388, 0.7183, 0.46, 0.7211, 0.4851, 0.6938, 0.4879, 0.6912, 0.4624, 0.404, 0.5382, 0.403, 0.5099, 0.4333, 0.509, 0.4345, 0.5371, 0.2168, 0.536, 0.2186, 0.5071, 0.2494, 0.5088, 0.2483, 0.5378, 0.7449, 0.4574, 0.7479, 0.482, 0.7211, 0.4851, 0.7183, 0.46, 0.3732, 0.5389, 0.3725, 0.5104, 0.403, 0.5099, 0.404, 0.5382, 0.1854, 0.5334, 0.1879, 0.5046, 0.2186, 0.5071, 0.2168, 0.536, 0.7711, 0.4547, 0.7742, 0.4788, 0.7479, 0.482, 0.7449, 0.4574, 0.3422, 0.5393, 0.3419, 0.5107, 0.3725, 0.5104, 0.3732, 0.5389, 0.1541, 0.5298, 0.1576, 0.5013, 0.1879, 0.5046, 0.1854, 0.5334, 0.7967, 0.4517, 0.8, 0.4753, 0.7742, 0.4788, 0.7711, 0.4547, 0.3111, 0.5393, 0.3111, 0.5105, 0.3419, 0.5107, 0.3422, 0.5393, 0.1232, 0.5249, 0.1279, 0.497, 0.1576, 0.5013, 0.1541, 0.5298, 0.8216, 0.4486, 0.8251, 0.4716, 0.8, 0.4753, 0.7967, 0.4517, 0.09309, 0.5185, 0.0991, 0.4915, 0.1279, 0.497, 0.1232, 0.5249, 0.8459, 0.4454, 0.8495, 0.4676, 0.8251, 0.4716, 0.8216, 0.4486, 0.06405, 0.5103, 0.07181, 0.4849, 0.0991, 0.4915, 0.09309, 0.5185, 0.8693, 0.4421, 0.873, 0.4635, 0.8495, 0.4676, 0.8459, 0.4454, 0.03633, 0.4998, 0.0472, 0.4778, 0.07181, 0.4849, 0.06405, 0.5103, 0.8918, 0.4388, 0.8954, 0.4593, 0.873, 0.4635, 0.8693, 0.4421, 0.9224, 0.4766, 0.917, 0.4582, 0.9359, 0.4542, 0.9419, 0.4698, 0.9133, 0.4356, 0.9164, 0.4551, 0.8954, 0.4593, 0.8918, 0.4388, 0.9012, 0.4828, 0.8961, 0.4626, 0.917, 0.4582, 0.9224, 0.4766, 0.9349, 0.4328, 0.9353, 0.4514, 0.9164, 0.4551, 0.9133, 0.4356, 0.8785, 0.4884, 0.8737, 0.467, 0.8961, 0.4626, 0.9012, 0.4828, 0.0775, 0.4567, 0.07287, 0.4809, 0.04823, 0.4742, 0.05073, 0.4518, 0.8547, 0.4937, 0.8501, 0.4713, 0.8737, 0.467, 0.8785, 0.4884, 0.2811, 0.4642, 0.3113, 0.4648, 0.3113, 0.4774, 0.2809, 0.4767, 0.251, 0.4631, 0.2811, 0.4642, 0.2809, 0.4767, 0.2506, 0.4757, 0.221, 0.4617, 0.251, 0.4631, 0.2506, 0.4757, 0.2204, 0.4741, 0.1914, 0.4596, 0.221, 0.4617, 0.2204, 0.4741, 0.1906, 0.4719, 0.1622, 0.4571, 0.1914, 0.4596, 0.1906, 0.4719, 0.1611, 0.4691, 0.1337, 0.4539, 0.1622, 0.4571, 0.1611, 0.4691, 0.1323, 0.4656, 0.106, 0.4501, 0.1337, 0.4539, 0.1323, 0.4656, 0.1044, 0.4614, 0.07934, 0.4458, 0.106, 0.4501, 0.1044, 0.4614, 0.0775, 0.4567, 0.05276, 0.4407, 0.07934, 0.4458, 0.0775, 0.4567, 0.05073, 0.4518, 0.9121, 0.4268, 0.9336, 0.4238, 0.9349, 0.4328, 0.9133, 0.4356, 0.8904, 0.4297, 0.9121, 0.4268, 0.9133, 0.4356, 0.8918, 0.4388, 0.8679, 0.4326, 0.8904, 0.4297, 0.8918, 0.4388, 0.8693, 0.4421, 0.8445, 0.4355, 0.8679, 0.4326, 0.8693, 0.4421, 0.8459, 0.4454, 0.8203, 0.4384, 0.8445, 0.4355, 0.8459, 0.4454, 0.8216, 0.4486, 0.7954, 0.4413, 0.8203, 0.4384, 0.8216, 0.4486, 0.7967, 0.4517, 0.7698, 0.4439, 0.7954, 0.4413, 0.7967, 0.4517, 0.7711, 0.4547, 0.7437, 0.4465, 0.7698, 0.4439, 0.7711, 0.4547, 0.7449, 0.4574, 0.7172, 0.4489, 0.7437, 0.4465, 0.7449, 0.4574, 0.7183, 0.46, 0.6901, 0.4511, 0.7172, 0.4489, 0.7183, 0.46, 0.6912, 0.4624, 0.6627, 0.4531, 0.6901, 0.4511, 0.6912, 0.4624, 0.6637, 0.4646, 0.6348, 0.455, 0.6627, 0.4531, 0.6637, 0.4646, 0.6358, 0.4667, 0.6067, 0.4568, 0.6348, 0.455, 0.6358, 0.4667, 0.6075, 0.4686, 0.5782, 0.4584, 0.6067, 0.4568, 0.6075, 0.4686, 0.579, 0.4703, 0.5494, 0.4599, 0.5782, 0.4584, 0.579, 0.4703, 0.5501, 0.4719, 0.5203, 0.4612, 0.5494, 0.4599, 0.5501, 0.4719, 0.521, 0.4733, 0.491, 0.4623, 0.5203, 0.4612, 0.521, 0.4733, 0.4916, 0.4745, 0.4614, 0.4633, 0.491, 0.4623, 0.4916, 0.4745, 0.4619, 0.4756, 0.4316, 0.4641, 0.4614, 0.4633, 0.4619, 0.4756, 0.4321, 0.4765, 0.4017, 0.4646, 0.4316, 0.4641, 0.4321, 0.4765, 0.4021, 0.4771, 0.3717, 0.465, 0.4017, 0.4646, 0.4021, 0.4771, 0.3719, 0.4775, 0.3415, 0.465, 0.3717, 0.465, 0.3719, 0.4775, 0.3416, 0.4776, 0.3113, 0.4648, 0.3415, 0.465, 0.3416, 0.4776, 0.3113, 0.4774, 0.3112, 0.5058, 0.3419, 0.506, 0.3419, 0.5107, 0.3111, 0.5105, 0.3419, 0.506, 0.3725, 0.5058, 0.3725, 0.5104, 0.3419, 0.5107, 0.3725, 0.5058, 0.4029, 0.5052, 0.403, 0.5099, 0.3725, 0.5104, 0.4029, 0.5052, 0.4331, 0.5044, 0.4333, 0.509, 0.403, 0.5099, 0.4331, 0.5044, 0.4632, 0.5034, 0.4633, 0.5079, 0.4333, 0.509, 0.4632, 0.5034, 0.493, 0.5021, 0.4932, 0.5066, 0.4633, 0.5079, 0.493, 0.5021, 0.5226, 0.5006, 0.5228, 0.5051, 0.4932, 0.5066, 0.5226, 0.5006, 0.5519, 0.4989, 0.5521, 0.5034, 0.5228, 0.5051, 0.5519, 0.4989, 0.5809, 0.4971, 0.5812, 0.5015, 0.5521, 0.5034, 0.5809, 0.4971, 0.6096, 0.4951, 0.6099, 0.4994, 0.5812, 0.5015, 0.6096, 0.4951, 0.638, 0.4928, 0.6384, 0.4971, 0.6099, 0.4994, 0.638, 0.4928, 0.6661, 0.4904, 0.6665, 0.4947, 0.6384, 0.4971, 0.6661, 0.4904, 0.6938, 0.4879, 0.6942, 0.492, 0.6665, 0.4947, 0.6938, 0.4879, 0.7211, 0.4851, 0.7215, 0.4892, 0.6942, 0.492, 0.7211, 0.4851, 0.7479, 0.482, 0.7483, 0.4861, 0.7215, 0.4892, 0.7479, 0.482, 0.7742, 0.4788, 0.7747, 0.4828, 0.7483, 0.4861, 0.7742, 0.4788, 0.8, 0.4753, 0.8005, 0.4792, 0.7747, 0.4828, 0.8, 0.4753, 0.8251, 0.4716, 0.8257, 0.4754, 0.8005, 0.4792, 0.8251, 0.4716, 0.8495, 0.4676, 0.8501, 0.4713, 0.8257, 0.4754, 0.8495, 0.4676, 0.873, 0.4635, 0.8737, 0.467, 0.8501, 0.4713, 0.873, 0.4635, 0.8954, 0.4593, 0.8961, 0.4626, 0.8737, 0.467, 0.8954, 0.4593, 0.9164, 0.4551, 0.917, 0.4582, 0.8961, 0.4626, 0.9164, 0.4551, 0.9353, 0.4514, 0.9359, 0.4542, 0.917, 0.4582, 0.04823, 0.4742, 0.07287, 0.4809, 0.07181, 0.4849, 0.0472, 0.4778, 0.07287, 0.4809, 0.1, 0.4873, 0.0991, 0.4915, 0.07181, 0.4849, 0.1, 0.4873, 0.1286, 0.4926, 0.1279, 0.497, 0.0991, 0.4915, 0.1286, 0.4926, 0.1582, 0.4968, 0.1576, 0.5013, 0.1279, 0.497, 0.1582, 0.4968, 0.1884, 0.5, 0.1879, 0.5046, 0.1576, 0.5013, 0.1884, 0.5, 0.2189, 0.5024, 0.2186, 0.5071, 0.1879, 0.5046, 0.2189, 0.5024, 0.2496, 0.5041, 0.2494, 0.5088, 0.2186, 0.5071, 0.2496, 0.5041, 0.2804, 0.5052, 0.2803, 0.5099, 0.2494, 0.5088, 0.2804, 0.5052, 0.3112, 0.5058, 0.3111, 0.5105, 0.2803, 0.5099, 0.4949, 0.5343, 0.4932, 0.5066, 0.5228, 0.5051, 0.5247, 0.5325, 0.6358, 0.4667, 0.638, 0.4928, 0.6096, 0.4951, 0.6075, 0.4686, 0.5247, 0.5325, 0.5228, 0.5051, 0.5521, 0.5034, 0.5542, 0.5306, 0.6075, 0.4686, 0.6096, 0.4951, 0.5809, 0.4971, 0.579, 0.4703, 0.5542, 0.5306, 0.5521, 0.5034, 0.5812, 0.5015, 0.5834, 0.5284, 0.579, 0.4703, 0.5809, 0.4971, 0.5519, 0.4989, 0.5501, 0.4719, 0.5834, 0.5284, 0.5812, 0.5015, 0.6099, 0.4994, 0.6123, 0.526, 0.5501, 0.4719, 0.5519, 0.4989, 0.5226, 0.5006, 0.521, 0.4733, 0.6123, 0.526, 0.6099, 0.4994, 0.6384, 0.4971, 0.641, 0.5235, 0.521, 0.4733, 0.5226, 0.5006, 0.493, 0.5021, 0.4916, 0.4745, 0.641, 0.5235, 0.6384, 0.4971, 0.6665, 0.4947, 0.6692, 0.5207, 0.4916, 0.4745, 0.493, 0.5021, 0.4632, 0.5034, 0.4619, 0.4756, 0.3113, 0.4774, 0.3112, 0.5058, 0.2804, 0.5052, 0.2809, 0.4767, 0.6692, 0.5207, 0.6665, 0.4947, 0.6942, 0.492, 0.6972, 0.5177, 0.4619, 0.4756, 0.4632, 0.5034, 0.4331, 0.5044, 0.4321, 0.4765, 0.2809, 0.4767, 0.2804, 0.5052, 0.2496, 0.5041, 0.2506, 0.4757, 0.6972, 0.5177, 0.6942, 0.492, 0.7215, 0.4892, 0.7247, 0.5144, 0.4321, 0.4765, 0.4331, 0.5044, 0.4029, 0.5052, 0.4021, 0.4771, 0.2506, 0.4757, 0.2496, 0.5041, 0.2189, 0.5024, 0.2204, 0.4741, 0.7247, 0.5144, 0.7215, 0.4892, 0.7483, 0.4861, 0.7518, 0.5109, 0.4021, 0.4771, 0.4029, 0.5052, 0.3725, 0.5058, 0.3719, 0.4775, 0.2204, 0.4741, 0.2189, 0.5024, 0.1884, 0.5, 0.1906, 0.4719, 0.7518, 0.5109, 0.7483, 0.4861, 0.7747, 0.4828, 0.7784, 0.5071, 0.3719, 0.4775, 0.3725, 0.5058, 0.3419, 0.506, 0.3416, 0.4776, 0.1906, 0.4719, 0.1884, 0.5, 0.1582, 0.4968, 0.1611, 0.4691, 0.7784, 0.5071, 0.7747, 0.4828, 0.8005, 0.4792, 0.8045, 0.503, 0.3416, 0.4776, 0.3419, 0.506, 0.3112, 0.5058, 0.3113, 0.4774, 0.1611, 0.4691, 0.1582, 0.4968, 0.1286, 0.4926, 0.1323, 0.4656, 0.8045, 0.503, 0.8005, 0.4792, 0.8257, 0.4754, 0.83, 0.4985, 0.1323, 0.4656, 0.1286, 0.4926, 0.1, 0.4873, 0.1044, 0.4614, 0.83, 0.4985, 0.8257, 0.4754, 0.8501, 0.4713, 0.8547, 0.4937, 0.1044, 0.4614, 0.1, 0.4873, 0.07287, 0.4809, 0.0775, 0.4567, 0.4887, 0.3996, 0.4896, 0.4278, 0.4603, 0.4285, 0.4594, 0.4001, 0.6348, 0.455, 0.633, 0.4281, 0.6607, 0.4266, 0.6627, 0.4531, 0.5177, 0.399, 0.5188, 0.4269, 0.4896, 0.4278, 0.4887, 0.3996, 0.6067, 0.4568, 0.6049, 0.4295, 0.633, 0.4281, 0.6348, 0.455, 0.5465, 0.3982, 0.5477, 0.4259, 0.5188, 0.4269, 0.5177, 0.399, 0.5782, 0.4584, 0.5765, 0.4309, 0.6049, 0.4295, 0.6067, 0.4568, 0.5751, 0.3974, 0.5763, 0.4248, 0.5477, 0.4259, 0.5465, 0.3982, 0.5494, 0.4599, 0.5479, 0.432, 0.5765, 0.4309, 0.5782, 0.4584, 0.6033, 0.3964, 0.6047, 0.4235, 0.5763, 0.4248, 0.5751, 0.3974, 0.5203, 0.4612, 0.5189, 0.4331, 0.5479, 0.432, 0.5494, 0.4599, 0.6312, 0.3954, 0.6327, 0.4222, 0.6047, 0.4235, 0.6033, 0.3964, 0.491, 0.4623, 0.4898, 0.434, 0.5189, 0.4331, 0.5203, 0.4612, 0.6588, 0.3942, 0.6604, 0.4207, 0.6327, 0.4222, 0.6312, 0.3954, 0.4614, 0.4633, 0.4604, 0.4348, 0.4898, 0.434, 0.491, 0.4623, 0.2811, 0.4642, 0.2815, 0.4353, 0.3114, 0.4358, 0.3113, 0.4648, 0.686, 0.393, 0.6877, 0.4191, 0.6604, 0.4207, 0.6588, 0.3942, 0.4316, 0.4641, 0.4308, 0.4354, 0.4604, 0.4348, 0.4614, 0.4633, 0.251, 0.4631, 0.2518, 0.4344, 0.2815, 0.4353, 0.2811, 0.4642, 0.7128, 0.3917, 0.7145, 0.4174, 0.6877, 0.4191, 0.686, 0.393, 0.4017, 0.4646, 0.4011, 0.4358, 0.4308, 0.4354, 0.4316, 0.4641, 0.221, 0.4617, 0.2223, 0.4332, 0.2518, 0.4344, 0.251, 0.4631, 0.7391, 0.3904, 0.741, 0.4156, 0.7145, 0.4174, 0.7128, 0.3917, 0.3717, 0.465, 0.3712, 0.4361, 0.4011, 0.4358, 0.4017, 0.4646, 0.1914, 0.4596, 0.1931, 0.4315, 0.2223, 0.4332, 0.221, 0.4617, 0.765, 0.3889, 0.7669, 0.4136, 0.741, 0.4156, 0.7391, 0.3904, 0.3415, 0.465, 0.3413, 0.4361, 0.3712, 0.4361, 0.3717, 0.465, 0.1622, 0.4571, 0.1644, 0.4295, 0.1931, 0.4315, 0.1914, 0.4596, 0.7903, 0.3874, 0.7923, 0.4116, 0.7669, 0.4136, 0.765, 0.3889, 0.3113, 0.4648, 0.3114, 0.4358, 0.3413, 0.4361, 0.3415, 0.465, 0.1337, 0.4539, 0.1364, 0.427, 0.1644, 0.4295, 0.1622, 0.4571, 0.8151, 0.3859, 0.8171, 0.4095, 0.7923, 0.4116, 0.7903, 0.3874, 0.106, 0.4501, 0.1092, 0.4241, 0.1364, 0.427, 0.1337, 0.4539, 0.2825, 0.3087, 0.3118, 0.3087, 0.3116, 0.4007, 0.282, 0.4003, 0.2535, 0.3087, 0.2825, 0.3087, 0.282, 0.4003, 0.2526, 0.3997, 0.2247, 0.3087, 0.2535, 0.3087, 0.2526, 0.3997, 0.2235, 0.3988, 0.1962, 0.3087, 0.2247, 0.3087, 0.2235, 0.3988, 0.1947, 0.3976, 0.168, 0.3087, 0.1962, 0.3087, 0.1947, 0.3976, 0.1664, 0.3962, 0.1403, 0.3087, 0.168, 0.3087, 0.1664, 0.3962, 0.1386, 0.3946, 0.113, 0.3087, 0.1403, 0.3087, 0.1386, 0.3946, 0.1116, 0.3929, 0.08613, 0.3087, 0.113, 0.3087, 0.1116, 0.3929, 0.08529, 0.3915, 0.06015, 0.3087, 0.08613, 0.3087, 0.08529, 0.3915, 0.05949, 0.3907, 0.9081, 0.3087, 0.9316, 0.3087, 0.9317, 0.3812, 0.9088, 0.381, 0.8847, 0.3087, 0.9081, 0.3087, 0.9088, 0.381, 0.8861, 0.3818, 0.861, 0.3087, 0.8847, 0.3087, 0.8861, 0.3818, 0.863, 0.383, 0.837, 0.3087, 0.861, 0.3087, 0.863, 0.383, 0.8394, 0.3844, 0.8125, 0.3087, 0.837, 0.3087, 0.8394, 0.3844, 0.8151, 0.3859, 0.7877, 0.3087, 0.8125, 0.3087, 0.8151, 0.3859, 0.7903, 0.3874, 0.7623, 0.3087, 0.7877, 0.3087, 0.7903, 0.3874, 0.765, 0.3889, 0.7365, 0.3087, 0.7623, 0.3087, 0.765, 0.3889, 0.7391, 0.3904, 0.7103, 0.3087, 0.7365, 0.3087, 0.7391, 0.3904, 0.7128, 0.3917, 0.6836, 0.3087, 0.7103, 0.3087, 0.7128, 0.3917, 0.686, 0.393, 0.6566, 0.3087, 0.6836, 0.3087, 0.686, 0.393, 0.6588, 0.3942, 0.6291, 0.3087, 0.6566, 0.3087, 0.6588, 0.3942, 0.6312, 0.3954, 0.6014, 0.3087, 0.6291, 0.3087, 0.6312, 0.3954, 0.6033, 0.3964, 0.5733, 0.3087, 0.6014, 0.3087, 0.6033, 0.3964, 0.5751, 0.3974, 0.5449, 0.3087, 0.5733, 0.3087, 0.5751, 0.3974, 0.5465, 0.3982, 0.5162, 0.3087, 0.5449, 0.3087, 0.5465, 0.3982, 0.5177, 0.399, 0.4874, 0.3087, 0.5162, 0.3087, 0.5177, 0.399, 0.4887, 0.3996, 0.4583, 0.3087, 0.4874, 0.3087, 0.4887, 0.3996, 0.4594, 0.4001, 0.4291, 0.3087, 0.4583, 0.3087, 0.4594, 0.4001, 0.43, 0.4006, 0.3998, 0.3087, 0.4291, 0.3087, 0.43, 0.4006, 0.4005, 0.4009, 0.3705, 0.3087, 0.3998, 0.3087, 0.4005, 0.4009, 0.3709, 0.401, 0.3411, 0.3087, 0.3705, 0.3087, 0.3709, 0.401, 0.3412, 0.401, 0.3118, 0.3087, 0.3411, 0.3087, 0.3412, 0.401, 0.3116, 0.4007, 0.3115, 0.4294, 0.3414, 0.4297, 0.3413, 0.4361, 0.3114, 0.4358, 0.3414, 0.4297, 0.3712, 0.4297, 0.3712, 0.4361, 0.3413, 0.4361, 0.3712, 0.4297, 0.401, 0.4295, 0.4011, 0.4358, 0.3712, 0.4361, 0.401, 0.4295, 0.4307, 0.4291, 0.4308, 0.4354, 0.4011, 0.4358, 0.4307, 0.4291, 0.4603, 0.4285, 0.4604, 0.4348, 0.4308, 0.4354, 0.4603, 0.4285, 0.4896, 0.4278, 0.4898, 0.434, 0.4604, 0.4348, 0.4896, 0.4278, 0.5188, 0.4269, 0.5189, 0.4331, 0.4898, 0.434, 0.5188, 0.4269, 0.5477, 0.4259, 0.5479, 0.432, 0.5189, 0.4331, 0.5477, 0.4259, 0.5763, 0.4248, 0.5765, 0.4309, 0.5479, 0.432, 0.5763, 0.4248, 0.6047, 0.4235, 0.6049, 0.4295, 0.5765, 0.4309, 0.6047, 0.4235, 0.6327, 0.4222, 0.633, 0.4281, 0.6049, 0.4295, 0.6327, 0.4222, 0.6604, 0.4207, 0.6607, 0.4266, 0.633, 0.4281, 0.6604, 0.4207, 0.6877, 0.4191, 0.688, 0.4249, 0.6607, 0.4266, 0.6877, 0.4191, 0.7145, 0.4174, 0.7149, 0.4231, 0.688, 0.4249, 0.7145, 0.4174, 0.741, 0.4156, 0.7413, 0.4212, 0.7149, 0.4231, 0.741, 0.4156, 0.7669, 0.4136, 0.7673, 0.4191, 0.7413, 0.4212, 0.7669, 0.4136, 0.7923, 0.4116, 0.7927, 0.417, 0.7673, 0.4191, 0.7923, 0.4116, 0.8171, 0.4095, 0.8175, 0.4148, 0.7927, 0.417, 0.8171, 0.4095, 0.8413, 0.4074, 0.8417, 0.4125, 0.8175, 0.4148, 0.8413, 0.4074, 0.8648, 0.4054, 0.8652, 0.4104, 0.8417, 0.4125, 0.8648, 0.4054, 0.8875, 0.4036, 0.8879, 0.4084, 0.8652, 0.4104, 0.8875, 0.4036, 0.9093, 0.4023, 0.9096, 0.4068, 0.8879, 0.4084, 0.9093, 0.4023, 0.9294, 0.4014, 0.9296, 0.4056, 0.9096, 0.4068, 0.06037, 0.4128, 0.08404, 0.4156, 0.08335, 0.421, 0.05974, 0.4177, 0.08404, 0.4156, 0.1099, 0.4185, 0.1092, 0.4241, 0.08335, 0.421, 0.1099, 0.4185, 0.137, 0.4211, 0.1364, 0.427, 0.1092, 0.4241, 0.137, 0.4211, 0.1649, 0.4234, 0.1644, 0.4295, 0.1364, 0.427, 0.1649, 0.4234, 0.1936, 0.4254, 0.1931, 0.4315, 0.1644, 0.4295, 0.1936, 0.4254, 0.2226, 0.4269, 0.2223, 0.4332, 0.1931, 0.4315, 0.2226, 0.4269, 0.2521, 0.4281, 0.2518, 0.4344, 0.2223, 0.4332, 0.2521, 0.4281, 0.2817, 0.4289, 0.2815, 0.4353, 0.2518, 0.4344, 0.2817, 0.4289, 0.3115, 0.4294, 0.3114, 0.4358, 0.2815, 0.4353, 0.3116, 0.4007, 0.3115, 0.4294, 0.2817, 0.4289, 0.282, 0.4003, 0.6627, 0.4531, 0.6607, 0.4266, 0.688, 0.4249, 0.6901, 0.4511, 0.4594, 0.4001, 0.4603, 0.4285, 0.4307, 0.4291, 0.43, 0.4006, 0.282, 0.4003, 0.2817, 0.4289, 0.2521, 0.4281, 0.2526, 0.3997, 0.6901, 0.4511, 0.688, 0.4249, 0.7149, 0.4231, 0.7172, 0.4489, 0.43, 0.4006, 0.4307, 0.4291, 0.401, 0.4295, 0.4005, 0.4009, 0.2526, 0.3997, 0.2521, 0.4281, 0.2226, 0.4269, 0.2235, 0.3988, 0.7172, 0.4489, 0.7149, 0.4231, 0.7413, 0.4212, 0.7437, 0.4465, 0.4005, 0.4009, 0.401, 0.4295, 0.3712, 0.4297, 0.3709, 0.401, 0.2235, 0.3988, 0.2226, 0.4269, 0.1936, 0.4254, 0.1947, 0.3976, 0.7437, 0.4465, 0.7413, 0.4212, 0.7673, 0.4191, 0.7698, 0.4439, 0.3709, 0.401, 0.3712, 0.4297, 0.3414, 0.4297, 0.3412, 0.401, 0.1947, 0.3976, 0.1936, 0.4254, 0.1649, 0.4234, 0.1664, 0.3962, 0.7698, 0.4439, 0.7673, 0.4191, 0.7927, 0.417, 0.7954, 0.4413, 0.3412, 0.401, 0.3414, 0.4297, 0.3115, 0.4294, 0.3116, 0.4007, 0.1664, 0.3962, 0.1649, 0.4234, 0.137, 0.4211, 0.1386, 0.3946, 0.7954, 0.4413, 0.7927, 0.417, 0.8175, 0.4148, 0.8203, 0.4384, 0.1386, 0.3946, 0.137, 0.4211, 0.1099, 0.4185, 0.1116, 0.3929, 0.8203, 0.4384, 0.8175, 0.4148, 0.8417, 0.4125, 0.8445, 0.4355, 0.1116, 0.3929, 0.1099, 0.4185, 0.08404, 0.4156, 0.08529, 0.3915, 0.8445, 0.4355, 0.8417, 0.4125, 0.8652, 0.4104, 0.8679, 0.4326, 0.08529, 0.3915, 0.08404, 0.4156, 0.06037, 0.4128, 0.05949, 0.3907, 0.8679, 0.4326, 0.8652, 0.4104, 0.8879, 0.4084, 0.8904, 0.4297, 0.9317, 0.3812, 0.9294, 0.4014, 0.9093, 0.4023, 0.9088, 0.381, 0.8904, 0.4297, 0.8879, 0.4084, 0.9096, 0.4068, 0.9121, 0.4268, 0.9088, 0.381, 0.9093, 0.4023, 0.8875, 0.4036, 0.8861, 0.3818, 0.9121, 0.4268, 0.9096, 0.4068, 0.9296, 0.4056, 0.9336, 0.4238, 0.8861, 0.3818, 0.8875, 0.4036, 0.8648, 0.4054, 0.863, 0.383, 0.05276, 0.4407, 0.05974, 0.4177, 0.08335, 0.421, 0.07934, 0.4458, 0.863, 0.383, 0.8648, 0.4054, 0.8413, 0.4074, 0.8394, 0.3844, 0.07934, 0.4458, 0.08335, 0.421, 0.1092, 0.4241, 0.106, 0.4501, 0.8394, 0.3844, 0.8413, 0.4074, 0.8171, 0.4095, 0.8151, 0.3859])
me_cylinder.use_remesh_preserve_volume = False
me_cylinder.use_remesh_preserve_attributes = False
me_cylinder.use_mirror_vertex_groups = False
me_cylinder.update()

# ---- objects
ob_cylinder = bpy.data.objects.new('Cylinder', me_cylinder)
ob_lamp = bpy.data.objects.new('Lamp', light_lamp)
ob_camera = bpy.data.objects.new('Camera', cam_camera)

# ---- transforms, parenting, visibility, modifiers, constraints
ob_cylinder.location = (0.0, 0.0, 2.574)
ob_cylinder.scale = (0.4716, 0.4716, 2.655)
ob_cylinder.lineart.crease_threshold = 0.0
ob_lamp.location = (4.076, 1.005, 5.904)
ob_lamp.rotation_euler = (0.6503, 0.05522, 1.866)
ob_lamp.lock_rotations_4d = False
ob_lamp.empty_display_type = 'ARROWS'
ob_lamp.color = (0.0, 0.0, 0.0, 0.0)
ob_lamp.lineart.crease_threshold = 0.0
ob_camera.location = (7.481, -6.508, 5.344)
ob_camera.rotation_euler = (1.109, 0.01082, 0.8149)
ob_camera.lock_rotations_4d = False
ob_camera.empty_display_type = 'ARROWS'
ob_camera.color = (0.0, 0.0, 0.0, 0.0)
ob_camera.display_type = 'WIRE'
ob_camera.lineart.crease_threshold = 0.0

# ---- collection membership
col_collection_1.objects.link(ob_cylinder)
col_collection_1.objects.link(ob_lamp)
col_collection_1.objects.link(ob_camera)

# ---- scene / render settings (as saved in the file)
scene.camera = ob_camera
scene.frame_start = 1; scene.frame_end = 250; scene.frame_set(1)
scene.render.engine = 'BLENDER_EEVEE_NEXT'
scene.render.resolution_percentage = 50
scene.render.dither_intensity = 0.0
scene.cycles.use_denoising = False
scene.cycles.samples = 128
scene.cycles.sampling_pattern = 'TABULATED_SOBOL'
scene.cycles.light_sampling_threshold = 0.0
scene.cycles.use_adaptive_sampling = False
scene.cycles.use_light_tree = False
scene.cycles.blur_glossy = 0.0
scene.cycles.sample_clamp_indirect = 0.0
scene.view_settings.view_transform = 'Standard'
bpy.context.view_layer.update()
